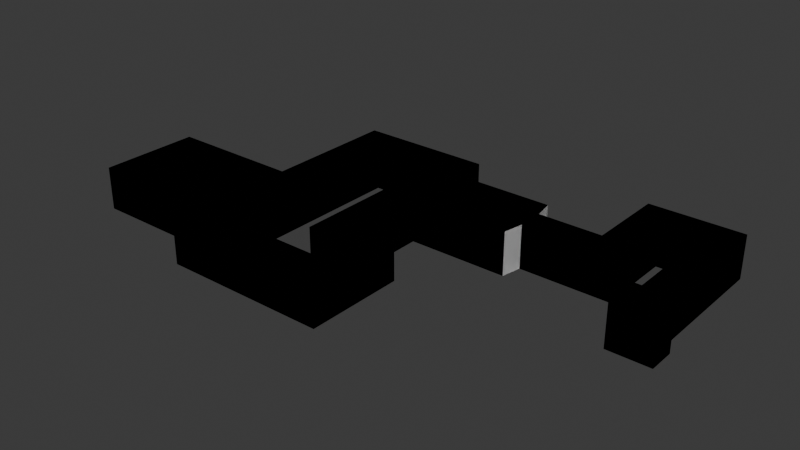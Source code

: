 # Source: c2_m3.blend  (saved by Blender 4.1.24; exported with 4.5.12 LTS)
import bpy
from mathutils import Matrix  # noqa: F401  (used for matrix-valued properties, if any)

bpy.ops.wm.read_factory_settings(use_empty=True)
scene = bpy.context.scene
scene.name = 'Scene'

# ---- collections
col_collection = bpy.data.collections.new('Collection'); scene.collection.children.link(col_collection)
col_rigidbodies = bpy.data.collections.new('RigidBodies'); col_collection.children.link(col_rigidbodies)
col_pile = bpy.data.collections.new('Pile'); col_rigidbodies.children.link(col_pile)

# ---- node groups
ng_flipfaces = bpy.data.node_groups.new('FlipFaces', 'GeometryNodeTree')
_s = ng_flipfaces.interface.new_socket(name='Geometry', in_out='OUTPUT', socket_type='NodeSocketGeometry')
_s = ng_flipfaces.interface.new_socket(name='Geometry', in_out='INPUT', socket_type='NodeSocketGeometry')
ng_flipfaces.is_modifier = True
_N = ng_flipfaces.nodes; _L = ng_flipfaces.links
n0 = _N.new('NodeGroupInput'); n0.name = 'Group Input'; n0.location = (-340, 0)
n1 = _N.new('NodeGroupOutput'); n1.name = 'Group Output'; n1.location = (200, 0)
n2 = _N.new('GeometryNodeFlipFaces'); n2.name = 'Flip Faces'; n2.location = (-40, -20)
_L.new(n0.outputs[0], n2.inputs[0])
_L.new(n2.outputs[0], n1.inputs[0])
n1.is_active_output = True
ng_flipfaces_001 = bpy.data.node_groups.new('FlipFaces.001', 'GeometryNodeTree')
_s = ng_flipfaces_001.interface.new_socket(name='Geometry', in_out='OUTPUT', socket_type='NodeSocketGeometry')
_s = ng_flipfaces_001.interface.new_socket(name='Geometry', in_out='INPUT', socket_type='NodeSocketGeometry')
ng_flipfaces_001.is_modifier = True
_N = ng_flipfaces_001.nodes; _L = ng_flipfaces_001.links
n0 = _N.new('NodeGroupInput'); n0.name = 'Group Input'; n0.location = (-340, 0)
n1 = _N.new('NodeGroupOutput'); n1.name = 'Group Output'; n1.location = (200, 0)
n2 = _N.new('GeometryNodeFlipFaces'); n2.name = 'Flip Faces'; n2.location = (-40, -20)
_L.new(n0.outputs[0], n2.inputs[0])
_L.new(n2.outputs[0], n1.inputs[0])
n1.is_active_output = True

# ---- world
world_world = bpy.data.worlds.new('World'); scene.world = world_world
world_world.use_nodes = True; world_world.node_tree.nodes.clear()
_N = world_world.node_tree.nodes; _L = world_world.node_tree.links
n0 = _N.new('ShaderNodeOutputWorld'); n0.name = 'World Output'; n0.location = (300, 300)
n1 = _N.new('ShaderNodeBackground'); n1.name = 'Background'; n1.location = (10, 300)
n1.inputs[0].default_value = (0.05088, 0.05088, 0.05088, 1.0)
_L.new(n1.outputs[0], n0.inputs[0])
n0.is_active_output = True
world_world.color = (0.05088, 0.05088, 0.05088)
world_world.use_sun_shadow = False
world_world.sun_shadow_jitter_overblur = 0.0

# ---- meshes
me_cube_001 = bpy.data.meshes.new('Cube.001')
me_cube_001.from_pydata([(-10.0, -10.0, -1.0), (-10.0, -10.0, 12.0), (-10.0, 10.0, -1.0), (-10.0, 10.0, 12.0), (10.0, -10.0, -1.0), (10.0, -10.0, 12.0), (10.0, 10.0, -1.0), (10.0, 10.0, 12.0), (-20.0, 10.0, -1.0), (-20.0, -10.0, -1.0), (-20.0, -10.0, 12.0), (-20.0, 10.0, 12.0), (11.13, 4.0, 12.0), (11.13, 4.0, -1.0), (11.13, -4.0, -1.0), (11.13, -4.0, 12.0), (30.13, 4.0, 12.0), (30.13, 4.0, -1.0), (30.13, -4.0, -1.0), (30.13, -4.0, 12.0), (38.13, 4.0, 12.0), (38.13, 4.0, -1.0), (38.13, -4.0, -1.0), (38.13, -4.0, 12.0), (30.13, 20.0, 12.0), (30.13, 20.0, -1.0), (38.13, 20.0, 12.0), (38.13, 20.0, -1.0), (30.13, 28.0, 12.0), (30.13, 28.0, -1.0), (38.13, 28.0, 12.0), (38.13, 28.0, -1.0), (50.13, 20.0, 12.0), (50.13, 20.0, -1.0), (50.13, 28.0, 12.0), (50.13, 28.0, -1.0), (58.13, 20.0, 12.0), (58.13, 20.0, -1.0), (58.13, 28.0, 12.0), (58.13, 28.0, -1.0), (50.13, -15.0, 12.0), (50.13, -15.0, -1.0), (58.13, -15.0, 12.0), (58.13, -15.0, -1.0), (47.73, -15.0, 14.0), (47.73, -15.0, -1.0), (60.53, -15.0, 14.0), (60.53, -15.0, -1.0), (47.73, -23.0, 14.0), (47.73, -23.0, -1.0), (60.53, -23.0, 14.0), (60.53, -23.0, -1.0), (-30.0, 10.0, -1.0), (-30.0, -10.0, -1.0), (-30.0, -10.0, 12.0), (-30.0, 10.0, 12.0), (-20.0, 20.0, 12.0), (-20.0, 20.0, -1.0), (-30.0, 20.0, 12.0), (-30.0, 20.0, -1.0), (-50.0, 10.0, 12.0), (-50.0, 10.0, -1.0), (-50.0, 20.0, 12.0), (-50.0, 20.0, -1.0), (-20.0, -30.0, -1.0), (-20.0, -30.0, 12.0), (-30.0, -30.0, -1.0), (-30.0, -30.0, 12.0), (-20.0, -40.0, -1.0), (-20.0, -40.0, 12.0), (-30.0, -40.0, -1.0), (-30.0, -40.0, 12.0), (-10.0, -30.0, -1.0), (-10.0, -30.0, 12.0), (-10.0, -40.0, -1.0), (-10.0, -40.0, 12.0), (-20.0, -50.0, -1.0), (-20.0, -50.0, 12.0), (-10.0, -50.0, -1.0), (-10.0, -50.0, 12.0), (-20.0, -60.0, -1.0), (-20.0, -60.0, 12.0), (-10.0, -60.0, -1.0), (-10.0, -60.0, 12.0), (-50.0, -50.0, -1.0), (-50.0, -50.0, 12.0), (-50.0, -60.0, -1.0), (-50.0, -60.0, 12.0), (-60.0, 10.0, 12.0), (-60.0, 10.0, -1.0), (-60.0, 20.0, 12.0), (-60.0, 20.0, -1.0), (-50.0, -20.0, 12.0), (-50.0, -20.0, -1.0), (-60.0, -20.0, 12.0), (-60.0, -20.0, -1.0), (-60.0, -50.0, -1.0), (-60.0, -50.0, 12.0), (-60.0, -60.0, -1.0), (-60.0, -60.0, 12.0), (-100.0, -20.0, 12.0), (-100.0, -20.0, -1.0), (-100.0, -50.0, -1.0), (-100.0, -50.0, 12.0), (-10.0, -10.0, 0.9814), (-10.0, 10.0, 0.9814), (10.0, 10.0, 0.9814), (10.0, -10.0, 0.9814), (-20.0, -10.0, 0.9814), (-20.0, 10.0, 0.9814), (11.13, 4.0, 0.9814), (11.13, -4.0, 0.9814), (30.13, 4.0, 0.9814), (30.13, -4.0, 0.9814), (38.13, 4.0, 0.9814), (38.13, -4.0, 0.9814), (30.13, 20.0, 0.9814), (38.13, 20.0, 0.9814), (30.13, 28.0, 0.9814), (38.13, 28.0, 0.9814), (50.13, 20.0, 0.9814), (50.13, 28.0, 0.9814), (58.13, 20.0, 0.9814), (58.13, 28.0, 0.9814), (50.13, -15.0, 0.9814), (58.13, -15.0, 1.0), (47.73, -15.0, 1.181), (60.53, -15.0, 1.0), (47.73, -23.0, 1.181), (60.53, -23.0, 1.181), (-20.0, 20.0, 0.9814), (-30.0, 20.0, 0.9814), (-50.0, 20.0, 0.9814), (-20.0, -30.0, 0.9814), (-10.0, -30.0, 0.9814), (-10.0, -40.0, 0.9814), (-10.0, -50.0, 0.9814), (-20.0, -60.0, 0.9814), (-10.0, -60.0, 0.9814), (-50.0, -60.0, 0.9814), (-60.0, 10.0, 0.9814), (-60.0, 20.0, 0.9814), (-60.0, -20.0, 0.9814), (-60.0, -50.0, 0.9814), (-60.0, -60.0, 0.9814), (-100.0, -20.0, 0.9814), (-100.0, -50.0, 0.9814), (-30.0, -5.0, -1.0), (-30.0, -10.0, 5.5), (-30.0, -5.0, 12.0), (-30.0, 10.0, 2.25), (-30.0, -5.0, 8.4), (-50.0, 10.0, 1.0), (-30.0, -30.0, 1.0), (-20.0, -40.0, 1.0), (-30.0, -40.0, 1.0), (-20.0, -50.0, 1.0), (-50.0, -50.0, 1.0), (-50.0, -20.0, 1.0), (-40.24, -50.0, 12.0), (-40.24, -60.0, 12.0), (-40.24, -60.0, -1.0), (-40.24, -50.0, -1.0), (-40.24, -60.0, 0.9814), (-40.24, -50.0, 1.0), (50.13, -6.611, -1.0), (50.13, -6.611, 12.0), (58.13, -6.611, -1.0), (58.13, -6.611, 12.0), (58.13, -6.611, 0.9955), (50.13, -6.611, 0.9814), (-10.0, -47.12, -1.0), (-20.0, -47.12, -1.0), (-20.0, -47.12, 12.0), (-10.0, -47.12, 12.0), (-10.0, -47.12, 0.9814), (-20.0, -47.12, 1.0)], [], [(105, 2, 8, 109), (105, 3, 7, 106), (7, 5, 15, 12), (107, 5, 1, 104), (2, 6, 4, 0), (7, 3, 1, 5), (8, 9, 53, 147, 52), (104, 1, 10, 108), (1, 3, 11, 10), (2, 0, 9, 8), (111, 14, 18, 113), (106, 7, 12, 110), (107, 4, 14, 111), (4, 6, 13, 14), (16, 19, 23, 20), (14, 13, 17, 18), (12, 15, 19, 16), (110, 12, 16, 112), (114, 20, 23, 115), (114, 21, 27, 117), (113, 18, 22, 115), (18, 17, 21, 22), (27, 25, 29, 31), (16, 20, 26, 24), (112, 16, 24, 116), (21, 17, 25, 27), (118, 28, 30, 119), (30, 26, 32, 34), (24, 26, 30, 28), (116, 24, 28, 118), (170, 165, 41, 124), (117, 27, 33, 120), (27, 31, 35, 33), (119, 30, 34, 121), (122, 37, 39, 123), (34, 32, 36, 38), (121, 34, 38, 123), (33, 35, 39, 37), (41, 43, 47, 45), (165, 167, 43, 41), (169, 168, 42, 125), (168, 166, 40, 42), (45, 47, 51, 49), (124, 41, 45, 126), (42, 46, 44, 40), (125, 127, 46, 42), (128, 49, 51, 129), (126, 45, 49, 128), (46, 44, 48, 50), (127, 46, 50, 129), (151, 150, 55, 149), (55, 11, 56, 58), (53, 9, 64, 66), (10, 11, 55, 149, 54), (130, 57, 59, 131), (8, 52, 59, 57), (109, 8, 57, 130), (55, 58, 62, 60), (60, 62, 90, 88), (131, 59, 63, 132), (52, 150, 55, 60, 152, 61), (59, 52, 61, 63), (66, 64, 68, 70), (10, 54, 67, 65), (108, 10, 65, 133), (54, 148, 53, 66, 153, 67), (154, 69, 71, 155), (68, 64, 72, 74), (65, 67, 71, 69), (153, 66, 70, 155), (134, 73, 75, 135), (172, 171, 78, 76), (133, 134, 73, 65), (65, 69, 75, 73), (79, 77, 81, 83), (176, 172, 76, 156), (175, 174, 79, 136), (174, 173, 77, 79), (137, 80, 82, 138), (136, 79, 83, 138), (76, 78, 82, 80), (160, 159, 85, 87), (84, 86, 98, 96), (163, 160, 87, 139), (162, 161, 86, 84), (164, 162, 84, 157), (140, 88, 90, 141), (152, 60, 92, 158), (63, 61, 89, 91), (132, 63, 91, 141), (89, 61, 93, 95), (140, 89, 95, 142), (60, 88, 94, 92), (143, 96, 98, 144), (139, 87, 99, 144), (87, 85, 97, 99), (145, 101, 102, 146), (97, 94, 100, 103), (92, 94, 97, 85), (142, 95, 101, 145), (95, 93, 84, 96), (96, 102, 101, 95), (143, 97, 103, 146), (158, 92, 85, 157), (96, 143, 146, 102), (94, 142, 145, 100), (100, 145, 146, 103), (86, 139, 144, 98), (97, 99, 144, 143), (88, 140, 142, 94), (62, 132, 141, 90), (89, 140, 141, 91), (161, 163, 139, 86), (78, 136, 138, 82), (81, 137, 138, 83), (171, 175, 136, 78), (64, 133, 134, 72), (72, 134, 135, 74), (9, 108, 133, 64), (58, 131, 132, 62), (11, 109, 130, 56), (56, 130, 131, 58), (47, 127, 129, 51), (44, 126, 128, 48), (48, 128, 129, 50), (43, 125, 127, 47), (40, 124, 126, 44), (167, 169, 125, 43), (35, 121, 123, 39), (36, 122, 123, 38), (31, 119, 121, 35), (26, 117, 120, 32), (170, 166, 40), (25, 116, 118, 29), (29, 118, 119, 31), (17, 112, 116, 25), (19, 113, 115, 23), (20, 114, 117, 26), (21, 114, 115, 22), (13, 110, 112, 17), (5, 107, 111, 15), (6, 106, 110, 13), (15, 111, 113, 19), (0, 104, 108, 9), (4, 107, 104, 0), (2, 105, 106, 6), (3, 105, 109, 11), (147, 151, 150, 52), (53, 148, 151, 147), (148, 54, 149, 151), (93, 158, 157, 84), (61, 152, 158, 93), (159, 85, 157, 164), (173, 176, 156, 77), (67, 153, 155, 71), (68, 154, 155, 70), (77, 156, 164, 159), (80, 137, 163, 161), (156, 76, 162, 164), (76, 80, 161, 162), (137, 81, 160, 163), (81, 77, 159, 160), (32, 166, 170, 120), (37, 122, 169, 167), (36, 32, 166, 168), (122, 36, 168, 169), (33, 37, 167, 165), (120, 33, 165, 170), (170, 124, 40), (69, 173, 176, 154), (74, 135, 175, 171), (75, 69, 173, 174), (135, 75, 174, 175), (154, 68, 172, 176), (68, 74, 171, 172)])
_uv = me_cube_001.uv_layers.new(name='UVMap')
_uv.uv.foreach_set('vector', [0.4, 0.25, 0.375, 0.25, 0.375, 0.25, 0.4, 0.25, 0.4, 0.25, 0.625, 0.25, 0.625, 0.5, 0.4, 0.5, 0.625, 0.5, 0.625, 0.75, 0.625, 0.75, 0.625, 0.5, 0.4, 0.75, 0.625, 0.75, 0.625, 1.0, 0.4, 1.0, 0.125, 0.5, 0.375, 0.5, 0.375, 0.75, 0.125, 0.75, 0.625, 0.5, 0.875, 0.5, 0.875, 0.75, 0.625, 0.75, 0.125, 0.5, 0.125, 0.75, 0.125, 0.75, 0.125, 0.6875, 0.125, 0.5, 0.4, 1.0, 0.625, 1.0, 0.625, 1.0, 0.4, 1.0, 0.875, 0.75, 0.875, 0.5, 0.875, 0.5, 0.875, 0.75, 0.125, 0.5, 0.125, 0.75, 0.125, 0.75, 0.125, 0.5, 0.4, 0.75, 0.375, 0.75, 0.375, 0.75, 0.4, 0.75, 0.4, 0.5, 0.625, 0.5, 0.625, 0.5, 0.4, 0.5, 0.4, 0.75, 0.375, 0.75, 0.375, 0.75, 0.4, 0.75, 0.375, 0.75, 0.375, 0.5, 0.375, 0.5, 0.375, 0.75, 0.625, 0.5, 0.625, 0.75, 0.625, 0.75, 0.625, 0.5, 0.375, 0.75, 0.375, 0.5, 0.375, 0.5, 0.375, 0.75, 0.625, 0.5, 0.625, 0.75, 0.625, 0.75, 0.625, 0.5, 0.4, 0.5, 0.625, 0.5, 0.625, 0.5, 0.4, 0.5, 0.4, 0.5, 0.625, 0.5, 0.625, 0.75, 0.4, 0.75, 0.4, 0.5, 0.375, 0.5, 0.375, 0.5, 0.4, 0.5, 0.4, 0.75, 0.375, 0.75, 0.375, 0.75, 0.4, 0.75, 0.375, 0.75, 0.375, 0.5, 0.375, 0.5, 0.375, 0.75, 0.375, 0.5, 0.375, 0.5, 0.375, 0.5, 0.375, 0.5, 0.625, 0.5, 0.625, 0.5, 0.625, 0.5, 0.625, 0.5, 0.4, 0.5, 0.625, 0.5, 0.625, 0.5, 0.4, 0.5, 0.375, 0.5, 0.375, 0.5, 0.375, 0.5, 0.375, 0.5, 0.4, 0.5, 0.625, 0.5, 0.625, 0.5, 0.4, 0.5, 0.625, 0.5, 0.625, 0.5, 0.625, 0.5, 0.625, 0.5, 0.625, 0.5, 0.625, 0.5, 0.625, 0.5, 0.625, 0.5, 0.4, 0.5, 0.625, 0.5, 0.625, 0.5, 0.4, 0.5, 0.4, 0.5, 0.375, 0.5, 0.375, 0.5, 0.4, 0.5, 0.4, 0.5, 0.375, 0.5, 0.375, 0.5, 0.4, 0.5, 0.375, 0.5, 0.375, 0.5, 0.375, 0.5, 0.375, 0.5, 0.4, 0.5, 0.625, 0.5, 0.625, 0.5, 0.4, 0.5, 0.4, 0.5, 0.375, 0.5, 0.375, 0.5, 0.4, 0.5, 0.625, 0.5, 0.625, 0.5, 0.625, 0.5, 0.625, 0.5, 0.4, 0.5, 0.625, 0.5, 0.625, 0.5, 0.4, 0.5, 0.375, 0.5, 0.375, 0.5, 0.375, 0.5, 0.375, 0.5, 0.375, 0.5, 0.375, 0.5, 0.375, 0.5, 0.375, 0.5, 0.375, 0.5, 0.375, 0.5, 0.375, 0.5, 0.375, 0.5, 0.4, 0.5, 0.625, 0.5, 0.625, 0.5, 0.4, 0.5, 0.625, 0.5, 0.625, 0.5, 0.625, 0.5, 0.625, 0.5, 0.375, 0.5, 0.375, 0.5, 0.375, 0.5, 0.375, 0.5, 0.4, 0.5, 0.375, 0.5, 0.375, 0.5, 0.4, 0.5, 0.625, 0.5, 0.625, 0.5, 0.625, 0.5, 0.625, 0.5, 0.4, 0.5, 0.4, 0.5, 0.625, 0.5, 0.625, 0.5, 0.4, 0.5, 0.375, 0.5, 0.375, 0.5, 0.4, 0.5, 0.4, 0.5, 0.375, 0.5, 0.375, 0.5, 0.4, 0.5, 0.625, 0.5, 0.625, 0.5, 0.625, 0.5, 0.625, 0.5, 0.4, 0.5, 0.625, 0.5, 0.625, 0.5, 0.4, 0.5, 0.575, 0.0625, 0.4375, 0.25, 0.625, 0.25, 0.625, 0.0625, 0.875, 0.5, 0.875, 0.5, 0.875, 0.5, 0.875, 0.5, 0.125, 0.75, 0.125, 0.75, 0.125, 0.75, 0.125, 0.75, 0.875, 0.75, 0.875, 0.5, 0.875, 0.5, 0.875, 0.6875, 0.875, 0.75, 0.4, 0.25, 0.375, 0.25, 0.375, 0.25, 0.4, 0.25, 0.125, 0.5, 0.125, 0.5, 0.125, 0.5, 0.125, 0.5, 0.4, 0.25, 0.375, 0.25, 0.375, 0.25, 0.4, 0.25, 0.875, 0.5, 0.875, 0.5, 0.875, 0.5, 0.875, 0.5, 0.875, 0.5, 0.875, 0.5, 0.875, 0.5, 0.875, 0.5, 0.4, 0.25, 0.375, 0.25, 0.375, 0.25, 0.4, 0.25, 0.375, 0.25, 0.4375, 0.25, 0.625, 0.25, 0.625, 0.25, 0.4125, 0.25, 0.375, 0.25, 0.125, 0.5, 0.125, 0.5, 0.125, 0.5, 0.125, 0.5, 0.125, 0.75, 0.125, 0.75, 0.125, 0.75, 0.125, 0.75, 0.875, 0.75, 0.875, 0.75, 0.875, 0.75, 0.875, 0.75, 0.4, 1.0, 0.625, 1.0, 0.625, 1.0, 0.4, 1.0, 0.625, 0.0, 0.5, 0.0, 0.375, 0.0, 0.375, 0.0, 0.4125, 0.0, 0.625, 0.0, 0.4125, 1.0, 0.625, 1.0, 0.625, 1.0, 0.4125, 1.0, 0.125, 0.75, 0.125, 0.75, 0.125, 0.75, 0.125, 0.75, 0.875, 0.75, 0.875, 0.75, 0.875, 0.75, 0.875, 0.75, 0.4125, 0.0, 0.375, 0.0, 0.375, 0.0, 0.4125, 0.0, 0.4, 1.0, 0.625, 1.0, 0.625, 1.0, 0.4, 1.0, 0.125, 0.75, 0.125, 0.75, 0.125, 0.75, 0.125, 0.75, 0.4, 1.0, 0.4, 1.0, 0.625, 1.0, 0.625, 1.0, 0.875, 0.75, 0.875, 0.75, 0.875, 0.75, 0.875, 0.75, 0.875, 0.75, 0.875, 0.75, 0.875, 0.75, 0.875, 0.75, 0.4125, 1.0, 0.375, 1.0, 0.375, 1.0, 0.4125, 1.0, 0.4, 1.0, 0.625, 1.0, 0.625, 1.0, 0.4, 1.0, 0.875, 0.75, 0.875, 0.75, 0.875, 0.75, 0.875, 0.75, 0.4, 1.0, 0.375, 1.0, 0.375, 1.0, 0.4, 1.0, 0.4, 1.0, 0.625, 1.0, 0.625, 1.0, 0.4, 1.0, 0.125, 0.75, 0.125, 0.75, 0.125, 0.75, 0.125, 0.75, 0.875, 0.75, 0.875, 0.75, 0.875, 0.75, 0.875, 0.75, 0.125, 0.75, 0.125, 0.75, 0.125, 0.75, 0.125, 0.75, 0.4, 1.0, 0.625, 1.0, 0.625, 1.0, 0.4, 1.0, 0.125, 0.75, 0.125, 0.75, 0.125, 0.75, 0.125, 0.75, 0.4125, 1.0, 0.375, 1.0, 0.375, 1.0, 0.4125, 1.0, 0.4, 0.25, 0.625, 0.25, 0.625, 0.25, 0.4, 0.25, 0.4125, 0.25, 0.625, 0.25, 0.625, 0.25, 0.4125, 0.25, 0.125, 0.5, 0.125, 0.5, 0.125, 0.5, 0.125, 0.5, 0.4, 0.25, 0.375, 0.25, 0.375, 0.25, 0.4, 0.25, 0.125, 0.5, 0.125, 0.5, 0.125, 0.5, 0.125, 0.5, 0.4, 0.25, 0.375, 0.25, 0.375, 0.25, 0.4, 0.25, 0.875, 0.5, 0.875, 0.5, 0.875, 0.5, 0.875, 0.5, 0.4, 1.0, 0.375, 1.0, 0.375, 1.0, 0.4, 1.0, 0.4, 1.0, 0.625, 1.0, 0.625, 1.0, 0.4, 1.0, 0.875, 0.75, 0.875, 0.75, 0.875, 0.75, 0.875, 0.75, 0.4, 0.25, 0.375, 0.25, 0.375, 1.0, 0.4, 1.0, 0.875, 0.75, 0.875, 0.5, 0.875, 0.5, 0.875, 0.75, 0.875, 0.5, 0.875, 0.5, 0.875, 0.75, 0.875, 0.75, 0.4, 0.25, 0.375, 0.25, 0.375, 0.25, 0.4, 0.25, 0.125, 0.5, 0.125, 0.5, 0.125, 0.75, 0.125, 0.75, 0.125, 0.75, 0.125, 0.75, 0.125, 0.5, 0.125, 0.5, 0.4, 1.0, 0.625, 1.0, 0.625, 1.0, 0.4, 1.0, 0.4125, 0.25, 0.625, 0.25, 0.625, 1.0, 0.4125, 1.0, 0.375, 1.0, 0.4, 1.0, 0.4, 1.0, 0.375, 1.0, 0.625, 0.25, 0.4, 0.25, 0.4, 0.25, 0.625, 0.25, 0.625, 0.25, 0.4, 0.25, 0.4, 1.0, 0.625, 1.0, 0.375, 1.0, 0.4, 1.0, 0.4, 1.0, 0.375, 1.0, 0.625, 1.0, 0.625, 1.0, 0.4, 1.0, 0.4, 1.0, 0.625, 0.25, 0.4, 0.25, 0.4, 0.25, 0.625, 0.25, 0.625, 0.25, 0.4, 0.25, 0.4, 0.25, 0.625, 0.25, 0.375, 0.25, 0.4, 0.25, 0.4, 0.25, 0.375, 0.25, 0.375, 1.0, 0.4, 1.0, 0.4, 1.0, 0.375, 1.0, 0.375, 1.0, 0.4, 1.0, 0.4, 1.0, 0.375, 1.0, 0.625, 1.0, 0.4, 1.0, 0.4, 1.0, 0.625, 1.0, 0.375, 1.0, 0.4, 1.0, 0.4, 1.0, 0.375, 1.0, 0.375, 1.0, 0.4, 1.0, 0.4, 1.0, 0.375, 1.0, 0.375, 1.0, 0.4, 1.0, 0.4, 1.0, 0.375, 1.0, 0.375, 1.0, 0.4, 1.0, 0.4, 1.0, 0.375, 1.0, 0.625, 0.25, 0.4, 0.25, 0.4, 0.25, 0.625, 0.25, 0.625, 0.25, 0.4, 0.25, 0.4, 0.25, 0.625, 0.25, 0.625, 0.25, 0.4, 0.25, 0.4, 0.25, 0.625, 0.25, 0.375, 0.5, 0.4, 0.5, 0.4, 0.5, 0.375, 0.5, 0.625, 0.5, 0.4, 0.5, 0.4, 0.5, 0.625, 0.5, 0.625, 0.5, 0.4, 0.5, 0.4, 0.5, 0.625, 0.5, 0.375, 0.5, 0.4, 0.5, 0.4, 0.5, 0.375, 0.5, 0.625, 0.5, 0.4, 0.5, 0.4, 0.5, 0.625, 0.5, 0.375, 0.5, 0.4, 0.5, 0.4, 0.5, 0.375, 0.5, 0.375, 0.5, 0.4, 0.5, 0.4, 0.5, 0.375, 0.5, 0.625, 0.5, 0.4, 0.5, 0.4, 0.5, 0.625, 0.5, 0.375, 0.5, 0.4, 0.5, 0.4, 0.5, 0.375, 0.5, 0.625, 0.5, 0.4, 0.5, 0.4, 0.5, 0.625, 0.5, 0.4, 0.5, 0.625, 0.5, 0.625, 0.5, 0.375, 0.5, 0.4, 0.5, 0.4, 0.5, 0.375, 0.5, 0.375, 0.5, 0.4, 0.5, 0.4, 0.5, 0.375, 0.5, 0.375, 0.5, 0.4, 0.5, 0.4, 0.5, 0.375, 0.5, 0.625, 0.75, 0.4, 0.75, 0.4, 0.75, 0.625, 0.75, 0.625, 0.5, 0.4, 0.5, 0.4, 0.5, 0.625, 0.5, 0.375, 0.5, 0.4, 0.5, 0.4, 0.75, 0.375, 0.75, 0.375, 0.5, 0.4, 0.5, 0.4, 0.5, 0.375, 0.5, 0.625, 0.75, 0.4, 0.75, 0.4, 0.75, 0.625, 0.75, 0.375, 0.5, 0.4, 0.5, 0.4, 0.5, 0.375, 0.5, 0.625, 0.75, 0.4, 0.75, 0.4, 0.75, 0.625, 0.75, 0.375, 1.0, 0.4, 1.0, 0.4, 1.0, 0.375, 1.0, 0.375, 0.75, 0.4, 0.75, 0.4, 1.0, 0.375, 1.0, 0.375, 0.25, 0.4, 0.25, 0.4, 0.5, 0.375, 0.5, 0.625, 0.25, 0.4, 0.25, 0.4, 0.25, 0.625, 0.25, 0.375, 0.0625, 0.575, 0.0625, 0.4375, 0.25, 0.375, 0.25, 0.375, 0.0, 0.5, 0.0, 0.575, 0.0625, 0.375, 0.0625, 0.5, 0.0, 0.625, 0.0, 0.625, 0.0625, 0.575, 0.0625, 0.375, 0.25, 0.4125, 0.25, 0.4125, 1.0, 0.375, 1.0, 0.375, 0.25, 0.4125, 0.25, 0.4125, 0.25, 0.375, 0.25, 0.625, 1.0, 0.625, 1.0, 0.4125, 1.0, 0.4125, 1.0, 0.625, 1.0, 0.4125, 1.0, 0.4125, 1.0, 0.625, 1.0, 0.625, 0.0, 0.4125, 0.0, 0.4125, 0.0, 0.625, 0.0, 0.375, 1.0, 0.4125, 1.0, 0.4125, 1.0, 0.375, 1.0, 0.625, 1.0, 0.4125, 1.0, 0.4125, 1.0, 0.625, 1.0, 0.375, 1.0, 0.4, 1.0, 0.4, 1.0, 0.375, 1.0, 0.4125, 1.0, 0.375, 1.0, 0.375, 1.0, 0.4125, 1.0, 0.125, 0.75, 0.125, 0.75, 0.125, 0.75, 0.125, 0.75, 0.4, 1.0, 0.625, 1.0, 0.625, 1.0, 0.4, 1.0, 0.875, 0.75, 0.875, 0.75, 0.875, 0.75, 0.875, 0.75, 0.625, 0.5, 0.625, 0.5, 0.4, 0.5, 0.4, 0.5, 0.375, 0.5, 0.4, 0.5, 0.4, 0.5, 0.375, 0.5, 0.625, 0.5, 0.625, 0.5, 0.625, 0.5, 0.625, 0.5, 0.4, 0.5, 0.625, 0.5, 0.625, 0.5, 0.4, 0.5, 0.375, 0.5, 0.375, 0.5, 0.375, 0.5, 0.375, 0.5, 0.4, 0.5, 0.375, 0.5, 0.375, 0.5, 0.4, 0.5, 0.4, 0.5, 0.4, 0.5, 0.625, 0.5, 0.625, 1.0, 0.625, 1.0, 0.4125, 1.0, 0.4125, 1.0, 0.375, 1.0, 0.4, 1.0, 0.4, 1.0, 0.375, 1.0, 0.875, 0.75, 0.875, 0.75, 0.875, 0.75, 0.875, 0.75, 0.4, 1.0, 0.625, 1.0, 0.625, 1.0, 0.4, 1.0, 0.4125, 1.0, 0.375, 1.0, 0.375, 1.0, 0.4125, 1.0, 0.125, 0.75, 0.125, 0.75, 0.125, 0.75, 0.125, 0.75])
me_cube_001.update()
me_cube_002 = bpy.data.meshes.new('Cube.002')
me_cube_002.from_pydata([(-10.0, -10.0, -1.0), (-10.0, -10.0, 12.0), (-10.0, 10.0, -1.0), (-10.0, 10.0, 12.0), (10.0, -10.0, -1.0), (10.0, -10.0, 12.0), (10.0, 10.0, -1.0), (10.0, 10.0, 12.0), (-20.0, 10.0, -1.0), (-20.0, -10.0, -1.0), (-20.0, -10.0, 12.0), (-20.0, 10.0, 12.0), (11.13, 4.0, 12.0), (11.13, 4.0, -1.0), (11.13, -4.0, -1.0), (11.13, -4.0, 12.0), (30.13, 4.0, 12.0), (30.13, 4.0, -1.0), (30.13, -4.0, -1.0), (30.13, -4.0, 12.0), (38.13, 4.0, 12.0), (38.13, 4.0, -1.0), (38.13, -4.0, -1.0), (38.13, -4.0, 12.0), (30.13, 20.0, 12.0), (30.13, 20.0, -1.0), (38.13, 20.0, 12.0), (38.13, 20.0, -1.0), (30.13, 28.0, 12.0), (30.13, 28.0, -1.0), (38.13, 28.0, 12.0), (38.13, 28.0, -1.0), (50.13, 20.0, 12.0), (50.13, 20.0, -1.0), (50.13, 28.0, 12.0), (50.13, 28.0, -1.0), (58.13, 20.0, 12.0), (58.13, 20.0, -1.0), (58.13, 28.0, 12.0), (58.13, 28.0, -1.0), (50.13, -15.0, 12.0), (50.13, -15.0, -1.0), (58.13, -15.0, 12.0), (58.13, -15.0, -1.0), (47.73, -15.0, 14.0), (47.73, -15.0, -1.0), (60.53, -15.0, 14.0), (60.53, -15.0, -1.0), (47.73, -23.0, 14.0), (47.73, -23.0, -1.0), (60.53, -23.0, 14.0), (60.53, -23.0, -1.0), (-30.0, 10.0, -1.0), (-30.0, -10.0, -1.0), (-30.0, -10.0, 12.0), (-30.0, 10.0, 12.0), (-20.0, 20.0, 12.0), (-20.0, 20.0, -1.0), (-30.0, 20.0, 12.0), (-30.0, 20.0, -1.0), (-50.0, 10.0, 12.0), (-50.0, 10.0, -1.0), (-50.0, 20.0, 12.0), (-50.0, 20.0, -1.0), (-20.0, -30.0, -1.0), (-20.0, -30.0, 12.0), (-30.0, -30.0, -1.0), (-30.0, -30.0, 12.0), (-20.0, -40.0, -1.0), (-20.0, -40.0, 12.0), (-30.0, -40.0, -1.0), (-30.0, -40.0, 12.0), (-10.0, -30.0, -1.0), (-10.0, -30.0, 12.0), (-10.0, -40.0, -1.0), (-10.0, -40.0, 12.0), (-20.0, -50.0, -1.0), (-20.0, -50.0, 12.0), (-10.0, -50.0, -1.0), (-10.0, -50.0, 12.0), (-20.0, -60.0, -1.0), (-20.0, -60.0, 12.0), (-10.0, -60.0, -1.0), (-10.0, -60.0, 12.0), (-50.0, -50.0, -1.0), (-50.0, -50.0, 12.0), (-50.0, -60.0, -1.0), (-50.0, -60.0, 12.0), (-60.0, 10.0, 12.0), (-60.0, 10.0, -1.0), (-60.0, 20.0, 12.0), (-60.0, 20.0, -1.0), (-50.0, -20.0, 12.0), (-50.0, -20.0, -1.0), (-60.0, -20.0, 12.0), (-60.0, -20.0, -1.0), (-60.0, -50.0, -1.0), (-60.0, -50.0, 12.0), (-60.0, -60.0, -1.0), (-60.0, -60.0, 12.0), (-100.0, -20.0, 12.0), (-100.0, -20.0, -1.0), (-100.0, -50.0, -1.0), (-100.0, -50.0, 12.0), (-10.0, -10.0, 0.9814), (-10.0, 10.0, 0.9814), (10.0, 10.0, 0.9814), (10.0, -10.0, 0.9814), (-20.0, -10.0, 0.9814), (-20.0, 10.0, 0.9814), (11.13, 4.0, 0.9814), (11.13, -4.0, 0.9814), (30.13, 4.0, 0.9814), (30.13, -4.0, 0.9814), (38.13, 4.0, 0.9814), (38.13, -4.0, 0.9814), (30.13, 20.0, 0.9814), (38.13, 20.0, 0.9814), (30.13, 28.0, 0.9814), (38.13, 28.0, 0.9814), (50.13, 20.0, 0.9814), (50.13, 28.0, 0.9814), (58.13, 20.0, 0.9814), (58.13, 28.0, 0.9814), (50.13, -15.0, 0.9814), (58.13, -15.0, 1.0), (47.73, -15.0, 1.181), (60.53, -15.0, 1.0), (47.73, -23.0, 1.181), (60.53, -23.0, 1.181), (-20.0, 20.0, 0.9814), (-30.0, 20.0, 0.9814), (-50.0, 20.0, 0.9814), (-20.0, -30.0, 0.9814), (-10.0, -30.0, 0.9814), (-10.0, -40.0, 0.9814), (-10.0, -50.0, 0.9814), (-20.0, -60.0, 0.9814), (-10.0, -60.0, 0.9814), (-50.0, -60.0, 0.9814), (-60.0, 10.0, 0.9814), (-60.0, 20.0, 0.9814), (-60.0, -20.0, 0.9814), (-60.0, -50.0, 0.9814), (-60.0, -60.0, 0.9814), (-100.0, -20.0, 0.9814), (-100.0, -50.0, 0.9814), (-30.0, -5.0, -1.0), (-30.0, -10.0, 5.5), (-30.0, -5.0, 12.0), (-30.0, 10.0, 2.25), (-30.0, -5.0, 8.4), (-50.0, 10.0, 1.0), (-30.0, -30.0, 1.0), (-20.0, -40.0, 1.0), (-30.0, -40.0, 1.0), (-20.0, -50.0, 1.0), (-50.0, -50.0, 1.0), (-50.0, -20.0, 1.0), (-40.24, -50.0, 12.0), (-40.24, -60.0, 12.0), (-40.24, -60.0, -1.0), (-40.24, -50.0, -1.0), (-40.24, -60.0, 0.9814), (-40.24, -50.0, 1.0), (50.13, -6.611, -1.0), (50.13, -6.611, 12.0), (58.13, -6.611, -1.0), (58.13, -6.611, 12.0), (58.13, -6.611, 0.9955), (50.13, -6.611, 0.9814), (-10.0, -47.12, -1.0), (-20.0, -47.12, -1.0), (-20.0, -47.12, 12.0), (-10.0, -47.12, 12.0), (-10.0, -47.12, 0.9814), (-20.0, -47.12, 1.0)], [], [(105, 2, 8, 109), (105, 3, 7, 106), (7, 5, 15, 12), (107, 5, 1, 104), (2, 6, 4, 0), (7, 3, 1, 5), (8, 9, 53, 147, 52), (104, 1, 10, 108), (1, 3, 11, 10), (2, 0, 9, 8), (111, 14, 18, 113), (106, 7, 12, 110), (107, 4, 14, 111), (4, 6, 13, 14), (16, 19, 23, 20), (14, 13, 17, 18), (12, 15, 19, 16), (110, 12, 16, 112), (114, 20, 23, 115), (114, 21, 27, 117), (113, 18, 22, 115), (18, 17, 21, 22), (27, 25, 29, 31), (16, 20, 26, 24), (112, 16, 24, 116), (21, 17, 25, 27), (118, 28, 30, 119), (30, 26, 32, 34), (24, 26, 30, 28), (116, 24, 28, 118), (170, 165, 41, 124), (117, 27, 33, 120), (27, 31, 35, 33), (119, 30, 34, 121), (122, 37, 39, 123), (34, 32, 36, 38), (121, 34, 38, 123), (33, 35, 39, 37), (41, 43, 47, 45), (165, 167, 43, 41), (169, 168, 42, 125), (168, 166, 40, 42), (45, 47, 51, 49), (124, 41, 45, 126), (42, 40, 44, 46), (125, 42, 46, 127), (128, 49, 51, 129), (126, 45, 49, 128), (46, 44, 48, 50), (127, 46, 50, 129), (151, 149, 55, 150), (55, 11, 56, 58), (53, 9, 64, 66), (10, 11, 55, 149, 54), (130, 57, 59, 131), (8, 52, 59, 57), (109, 8, 57, 130), (55, 58, 62, 60), (60, 62, 90, 88), (131, 59, 63, 132), (52, 150, 55, 60, 152, 61), (59, 52, 61, 63), (66, 64, 68, 70), (10, 54, 67, 65), (108, 10, 65, 133), (54, 148, 53, 66, 153, 67), (154, 69, 71, 155), (68, 64, 72, 74), (65, 67, 71, 69), (153, 66, 70, 155), (134, 73, 75, 135), (172, 171, 78, 76), (133, 65, 73, 134), (65, 69, 75, 73), (79, 77, 81, 83), (176, 172, 76, 156), (175, 174, 79, 136), (174, 173, 77, 79), (137, 80, 82, 138), (136, 79, 83, 138), (76, 78, 82, 80), (160, 159, 85, 87), (84, 86, 98, 96), (163, 160, 87, 139), (162, 161, 86, 84), (164, 162, 84, 157), (140, 88, 90, 141), (152, 60, 92, 158), (63, 61, 89, 91), (132, 63, 91, 141), (89, 61, 93, 95), (140, 89, 95, 142), (60, 88, 94, 92), (143, 96, 98, 144), (139, 87, 99, 144), (87, 85, 97, 99), (145, 101, 102, 146), (97, 94, 100, 103), (92, 94, 97, 85), (142, 95, 101, 145), (95, 93, 84, 96), (96, 102, 101, 95), (143, 97, 103, 146), (158, 92, 85, 157), (96, 143, 146, 102), (94, 142, 145, 100), (100, 145, 146, 103), (86, 139, 144, 98), (97, 143, 144, 99), (88, 140, 142, 94), (62, 132, 141, 90), (89, 140, 141, 91), (161, 163, 139, 86), (78, 136, 138, 82), (81, 137, 138, 83), (171, 175, 136, 78), (64, 133, 134, 72), (72, 134, 135, 74), (9, 108, 133, 64), (58, 131, 132, 62), (11, 109, 130, 56), (56, 130, 131, 58), (47, 127, 129, 51), (44, 126, 128, 48), (48, 128, 129, 50), (43, 125, 127, 47), (40, 124, 126, 44), (167, 169, 125, 43), (35, 121, 123, 39), (36, 122, 123, 38), (31, 119, 121, 35), (26, 117, 120, 32), (170, 40, 166), (25, 116, 118, 29), (29, 118, 119, 31), (17, 112, 116, 25), (19, 113, 115, 23), (20, 114, 117, 26), (21, 114, 115, 22), (13, 110, 112, 17), (5, 107, 111, 15), (6, 106, 110, 13), (15, 111, 113, 19), (0, 104, 108, 9), (4, 107, 104, 0), (2, 105, 106, 6), (3, 105, 109, 11), (147, 151, 150, 52), (53, 148, 151, 147), (148, 54, 149, 151), (93, 158, 157, 84), (61, 152, 158, 93), (159, 164, 157, 85), (173, 176, 156, 77), (67, 153, 155, 71), (68, 154, 155, 70), (77, 156, 164, 159), (80, 137, 163, 161), (156, 76, 162, 164), (76, 80, 161, 162), (137, 81, 160, 163), (81, 77, 159, 160), (32, 120, 170, 166), (37, 122, 169, 167), (36, 32, 166, 168), (122, 36, 168, 169), (33, 37, 167, 165), (120, 33, 165, 170), (170, 124, 40), (69, 154, 176, 173), (74, 135, 175, 171), (75, 69, 173, 174), (135, 75, 174, 175), (154, 68, 172, 176), (68, 74, 171, 172)])
_uv = me_cube_002.uv_layers.new(name='UVMap')
_uv.uv.foreach_set('vector', [0.4, 0.25, 0.375, 0.25, 0.375, 0.25, 0.4, 0.25, 0.4, 0.25, 0.625, 0.25, 0.625, 0.5, 0.4, 0.5, 0.625, 0.5, 0.625, 0.75, 0.625, 0.75, 0.625, 0.5, 0.4, 0.75, 0.625, 0.75, 0.625, 1.0, 0.4, 1.0, 0.125, 0.5, 0.375, 0.5, 0.375, 0.75, 0.125, 0.75, 0.625, 0.5, 0.875, 0.5, 0.875, 0.75, 0.625, 0.75, 0.125, 0.5, 0.125, 0.75, 0.125, 0.75, 0.125, 0.6875, 0.125, 0.5, 0.4, 1.0, 0.625, 1.0, 0.625, 1.0, 0.4, 1.0, 0.875, 0.75, 0.875, 0.5, 0.875, 0.5, 0.875, 0.75, 0.125, 0.5, 0.125, 0.75, 0.125, 0.75, 0.125, 0.5, 0.4, 0.75, 0.375, 0.75, 0.375, 0.75, 0.4, 0.75, 0.4, 0.5, 0.625, 0.5, 0.625, 0.5, 0.4, 0.5, 0.4, 0.75, 0.375, 0.75, 0.375, 0.75, 0.4, 0.75, 0.375, 0.75, 0.375, 0.5, 0.375, 0.5, 0.375, 0.75, 0.625, 0.5, 0.625, 0.75, 0.625, 0.75, 0.625, 0.5, 0.375, 0.75, 0.375, 0.5, 0.375, 0.5, 0.375, 0.75, 0.625, 0.5, 0.625, 0.75, 0.625, 0.75, 0.625, 0.5, 0.4, 0.5, 0.625, 0.5, 0.625, 0.5, 0.4, 0.5, 0.4, 0.5, 0.625, 0.5, 0.625, 0.75, 0.4, 0.75, 0.4, 0.5, 0.375, 0.5, 0.375, 0.5, 0.4, 0.5, 0.4, 0.75, 0.375, 0.75, 0.375, 0.75, 0.4, 0.75, 0.375, 0.75, 0.375, 0.5, 0.375, 0.5, 0.375, 0.75, 0.375, 0.5, 0.375, 0.5, 0.375, 0.5, 0.375, 0.5, 0.625, 0.5, 0.625, 0.5, 0.625, 0.5, 0.625, 0.5, 0.4, 0.5, 0.625, 0.5, 0.625, 0.5, 0.4, 0.5, 0.375, 0.5, 0.375, 0.5, 0.375, 0.5, 0.375, 0.5, 0.4, 0.5, 0.625, 0.5, 0.625, 0.5, 0.4, 0.5, 0.625, 0.5, 0.625, 0.5, 0.625, 0.5, 0.625, 0.5, 0.625, 0.5, 0.625, 0.5, 0.625, 0.5, 0.625, 0.5, 0.4, 0.5, 0.625, 0.5, 0.625, 0.5, 0.4, 0.5, 0.4, 0.5, 0.375, 0.5, 0.375, 0.5, 0.4, 0.5, 0.4, 0.5, 0.375, 0.5, 0.375, 0.5, 0.4, 0.5, 0.375, 0.5, 0.375, 0.5, 0.375, 0.5, 0.375, 0.5, 0.4, 0.5, 0.625, 0.5, 0.625, 0.5, 0.4, 0.5, 0.4, 0.5, 0.375, 0.5, 0.375, 0.5, 0.4, 0.5, 0.625, 0.5, 0.625, 0.5, 0.625, 0.5, 0.625, 0.5, 0.4, 0.5, 0.625, 0.5, 0.625, 0.5, 0.4, 0.5, 0.375, 0.5, 0.375, 0.5, 0.375, 0.5, 0.375, 0.5, 0.375, 0.5, 0.375, 0.5, 0.375, 0.5, 0.375, 0.5, 0.375, 0.5, 0.375, 0.5, 0.375, 0.5, 0.375, 0.5, 0.4, 0.5, 0.625, 0.5, 0.625, 0.5, 0.4, 0.5, 0.625, 0.5, 0.625, 0.5, 0.625, 0.5, 0.625, 0.5, 0.375, 0.5, 0.375, 0.5, 0.375, 0.5, 0.375, 0.5, 0.4, 0.5, 0.375, 0.5, 0.375, 0.5, 0.4, 0.5, 0.625, 0.5, 0.625, 0.5, 0.625, 0.5, 0.625, 0.5, 0.4, 0.5, 0.625, 0.5, 0.625, 0.5, 0.4, 0.5, 0.4, 0.5, 0.375, 0.5, 0.375, 0.5, 0.4, 0.5, 0.4, 0.5, 0.375, 0.5, 0.375, 0.5, 0.4, 0.5, 0.625, 0.5, 0.625, 0.5, 0.625, 0.5, 0.625, 0.5, 0.4, 0.5, 0.625, 0.5, 0.625, 0.5, 0.4, 0.5, 0.575, 0.0625, 0.625, 0.0625, 0.625, 0.25, 0.4375, 0.25, 0.875, 0.5, 0.875, 0.5, 0.875, 0.5, 0.875, 0.5, 0.125, 0.75, 0.125, 0.75, 0.125, 0.75, 0.125, 0.75, 0.875, 0.75, 0.875, 0.5, 0.875, 0.5, 0.875, 0.6875, 0.875, 0.75, 0.4, 0.25, 0.375, 0.25, 0.375, 0.25, 0.4, 0.25, 0.125, 0.5, 0.125, 0.5, 0.125, 0.5, 0.125, 0.5, 0.4, 0.25, 0.375, 0.25, 0.375, 0.25, 0.4, 0.25, 0.875, 0.5, 0.875, 0.5, 0.875, 0.5, 0.875, 0.5, 0.875, 0.5, 0.875, 0.5, 0.875, 0.5, 0.875, 0.5, 0.4, 0.25, 0.375, 0.25, 0.375, 0.25, 0.4, 0.25, 0.375, 0.25, 0.4375, 0.25, 0.625, 0.25, 0.625, 0.25, 0.4125, 0.25, 0.375, 0.25, 0.125, 0.5, 0.125, 0.5, 0.125, 0.5, 0.125, 0.5, 0.125, 0.75, 0.125, 0.75, 0.125, 0.75, 0.125, 0.75, 0.875, 0.75, 0.875, 0.75, 0.875, 0.75, 0.875, 0.75, 0.4, 1.0, 0.625, 1.0, 0.625, 1.0, 0.4, 1.0, 0.625, 0.0, 0.5, 0.0, 0.375, 0.0, 0.375, 0.0, 0.4125, 0.0, 0.625, 0.0, 0.4125, 1.0, 0.625, 1.0, 0.625, 1.0, 0.4125, 1.0, 0.125, 0.75, 0.125, 0.75, 0.125, 0.75, 0.125, 0.75, 0.875, 0.75, 0.875, 0.75, 0.875, 0.75, 0.875, 0.75, 0.4125, 0.0, 0.375, 0.0, 0.375, 0.0, 0.4125, 0.0, 0.4, 1.0, 0.625, 1.0, 0.625, 1.0, 0.4, 1.0, 0.125, 0.75, 0.125, 0.75, 0.125, 0.75, 0.125, 0.75, 0.4, 1.0, 0.625, 1.0, 0.625, 1.0, 0.4, 1.0, 0.875, 0.75, 0.875, 0.75, 0.875, 0.75, 0.875, 0.75, 0.875, 0.75, 0.875, 0.75, 0.875, 0.75, 0.875, 0.75, 0.4125, 1.0, 0.375, 1.0, 0.375, 1.0, 0.4125, 1.0, 0.4, 1.0, 0.625, 1.0, 0.625, 1.0, 0.4, 1.0, 0.875, 0.75, 0.875, 0.75, 0.875, 0.75, 0.875, 0.75, 0.4, 1.0, 0.375, 1.0, 0.375, 1.0, 0.4, 1.0, 0.4, 1.0, 0.625, 1.0, 0.625, 1.0, 0.4, 1.0, 0.125, 0.75, 0.125, 0.75, 0.125, 0.75, 0.125, 0.75, 0.875, 0.75, 0.875, 0.75, 0.875, 0.75, 0.875, 0.75, 0.125, 0.75, 0.125, 0.75, 0.125, 0.75, 0.125, 0.75, 0.4, 1.0, 0.625, 1.0, 0.625, 1.0, 0.4, 1.0, 0.125, 0.75, 0.125, 0.75, 0.125, 0.75, 0.125, 0.75, 0.4125, 1.0, 0.375, 1.0, 0.375, 1.0, 0.4125, 1.0, 0.4, 0.25, 0.625, 0.25, 0.625, 0.25, 0.4, 0.25, 0.4125, 0.25, 0.625, 0.25, 0.625, 0.25, 0.4125, 0.25, 0.125, 0.5, 0.125, 0.5, 0.125, 0.5, 0.125, 0.5, 0.4, 0.25, 0.375, 0.25, 0.375, 0.25, 0.4, 0.25, 0.125, 0.5, 0.125, 0.5, 0.125, 0.5, 0.125, 0.5, 0.4, 0.25, 0.375, 0.25, 0.375, 0.25, 0.4, 0.25, 0.875, 0.5, 0.875, 0.5, 0.875, 0.5, 0.875, 0.5, 0.4, 1.0, 0.375, 1.0, 0.375, 1.0, 0.4, 1.0, 0.4, 1.0, 0.625, 1.0, 0.625, 1.0, 0.4, 1.0, 0.875, 0.75, 0.875, 0.75, 0.875, 0.75, 0.875, 0.75, 0.4, 0.25, 0.375, 0.25, 0.375, 1.0, 0.4, 1.0, 0.875, 0.75, 0.875, 0.5, 0.875, 0.5, 0.875, 0.75, 0.875, 0.5, 0.875, 0.5, 0.875, 0.75, 0.875, 0.75, 0.4, 0.25, 0.375, 0.25, 0.375, 0.25, 0.4, 0.25, 0.125, 0.5, 0.125, 0.5, 0.125, 0.75, 0.125, 0.75, 0.125, 0.75, 0.125, 0.75, 0.125, 0.5, 0.125, 0.5, 0.4, 1.0, 0.625, 1.0, 0.625, 1.0, 0.4, 1.0, 0.4125, 0.25, 0.625, 0.25, 0.625, 1.0, 0.4125, 1.0, 0.375, 1.0, 0.4, 1.0, 0.4, 1.0, 0.375, 1.0, 0.625, 0.25, 0.4, 0.25, 0.4, 0.25, 0.625, 0.25, 0.625, 0.25, 0.4, 0.25, 0.4, 1.0, 0.625, 1.0, 0.375, 1.0, 0.4, 1.0, 0.4, 1.0, 0.375, 1.0, 0.625, 1.0, 0.4, 1.0, 0.4, 1.0, 0.625, 1.0, 0.625, 0.25, 0.4, 0.25, 0.4, 0.25, 0.625, 0.25, 0.625, 0.25, 0.4, 0.25, 0.4, 0.25, 0.625, 0.25, 0.375, 0.25, 0.4, 0.25, 0.4, 0.25, 0.375, 0.25, 0.375, 1.0, 0.4, 1.0, 0.4, 1.0, 0.375, 1.0, 0.375, 1.0, 0.4, 1.0, 0.4, 1.0, 0.375, 1.0, 0.625, 1.0, 0.4, 1.0, 0.4, 1.0, 0.625, 1.0, 0.375, 1.0, 0.4, 1.0, 0.4, 1.0, 0.375, 1.0, 0.375, 1.0, 0.4, 1.0, 0.4, 1.0, 0.375, 1.0, 0.375, 1.0, 0.4, 1.0, 0.4, 1.0, 0.375, 1.0, 0.375, 1.0, 0.4, 1.0, 0.4, 1.0, 0.375, 1.0, 0.625, 0.25, 0.4, 0.25, 0.4, 0.25, 0.625, 0.25, 0.625, 0.25, 0.4, 0.25, 0.4, 0.25, 0.625, 0.25, 0.625, 0.25, 0.4, 0.25, 0.4, 0.25, 0.625, 0.25, 0.375, 0.5, 0.4, 0.5, 0.4, 0.5, 0.375, 0.5, 0.625, 0.5, 0.4, 0.5, 0.4, 0.5, 0.625, 0.5, 0.625, 0.5, 0.4, 0.5, 0.4, 0.5, 0.625, 0.5, 0.375, 0.5, 0.4, 0.5, 0.4, 0.5, 0.375, 0.5, 0.625, 0.5, 0.4, 0.5, 0.4, 0.5, 0.625, 0.5, 0.375, 0.5, 0.4, 0.5, 0.4, 0.5, 0.375, 0.5, 0.375, 0.5, 0.4, 0.5, 0.4, 0.5, 0.375, 0.5, 0.625, 0.5, 0.4, 0.5, 0.4, 0.5, 0.625, 0.5, 0.375, 0.5, 0.4, 0.5, 0.4, 0.5, 0.375, 0.5, 0.625, 0.5, 0.4, 0.5, 0.4, 0.5, 0.625, 0.5, 0.4, 0.5, 0.625, 0.5, 0.625, 0.5, 0.375, 0.5, 0.4, 0.5, 0.4, 0.5, 0.375, 0.5, 0.375, 0.5, 0.4, 0.5, 0.4, 0.5, 0.375, 0.5, 0.375, 0.5, 0.4, 0.5, 0.4, 0.5, 0.375, 0.5, 0.625, 0.75, 0.4, 0.75, 0.4, 0.75, 0.625, 0.75, 0.625, 0.5, 0.4, 0.5, 0.4, 0.5, 0.625, 0.5, 0.375, 0.5, 0.4, 0.5, 0.4, 0.75, 0.375, 0.75, 0.375, 0.5, 0.4, 0.5, 0.4, 0.5, 0.375, 0.5, 0.625, 0.75, 0.4, 0.75, 0.4, 0.75, 0.625, 0.75, 0.375, 0.5, 0.4, 0.5, 0.4, 0.5, 0.375, 0.5, 0.625, 0.75, 0.4, 0.75, 0.4, 0.75, 0.625, 0.75, 0.375, 1.0, 0.4, 1.0, 0.4, 1.0, 0.375, 1.0, 0.375, 0.75, 0.4, 0.75, 0.4, 1.0, 0.375, 1.0, 0.375, 0.25, 0.4, 0.25, 0.4, 0.5, 0.375, 0.5, 0.625, 0.25, 0.4, 0.25, 0.4, 0.25, 0.625, 0.25, 0.375, 0.0625, 0.575, 0.0625, 0.4375, 0.25, 0.375, 0.25, 0.375, 0.0, 0.5, 0.0, 0.575, 0.0625, 0.375, 0.0625, 0.5, 0.0, 0.625, 0.0, 0.625, 0.0625, 0.575, 0.0625, 0.375, 0.25, 0.4125, 0.25, 0.4125, 1.0, 0.375, 1.0, 0.375, 0.25, 0.4125, 0.25, 0.4125, 0.25, 0.375, 0.25, 0.625, 1.0, 0.4125, 1.0, 0.4125, 1.0, 0.625, 1.0, 0.625, 1.0, 0.4125, 1.0, 0.4125, 1.0, 0.625, 1.0, 0.625, 0.0, 0.4125, 0.0, 0.4125, 0.0, 0.625, 0.0, 0.375, 1.0, 0.4125, 1.0, 0.4125, 1.0, 0.375, 1.0, 0.625, 1.0, 0.4125, 1.0, 0.4125, 1.0, 0.625, 1.0, 0.375, 1.0, 0.4, 1.0, 0.4, 1.0, 0.375, 1.0, 0.4125, 1.0, 0.375, 1.0, 0.375, 1.0, 0.4125, 1.0, 0.125, 0.75, 0.125, 0.75, 0.125, 0.75, 0.125, 0.75, 0.4, 1.0, 0.625, 1.0, 0.625, 1.0, 0.4, 1.0, 0.875, 0.75, 0.875, 0.75, 0.875, 0.75, 0.875, 0.75, 0.625, 0.5, 0.4, 0.5, 0.4, 0.5, 0.625, 0.5, 0.375, 0.5, 0.4, 0.5, 0.4, 0.5, 0.375, 0.5, 0.625, 0.5, 0.625, 0.5, 0.625, 0.5, 0.625, 0.5, 0.4, 0.5, 0.625, 0.5, 0.625, 0.5, 0.4, 0.5, 0.375, 0.5, 0.375, 0.5, 0.375, 0.5, 0.375, 0.5, 0.4, 0.5, 0.375, 0.5, 0.375, 0.5, 0.4, 0.5, 0.4, 0.5, 0.4, 0.5, 0.625, 0.5, 0.625, 1.0, 0.4125, 1.0, 0.4125, 1.0, 0.625, 1.0, 0.375, 1.0, 0.4, 1.0, 0.4, 1.0, 0.375, 1.0, 0.875, 0.75, 0.875, 0.75, 0.875, 0.75, 0.875, 0.75, 0.4, 1.0, 0.625, 1.0, 0.625, 1.0, 0.4, 1.0, 0.4125, 1.0, 0.375, 1.0, 0.375, 1.0, 0.4125, 1.0, 0.125, 0.75, 0.125, 0.75, 0.125, 0.75, 0.125, 0.75])
me_cube_002.update()
me_cube = bpy.data.meshes.new('Cube')
me_cube.from_pydata([(-1.0, -1.0, -1.0), (-1.0, -1.0, 1.0), (-1.0, 1.0, -1.0), (-1.0, 1.0, 1.0), (1.0, -1.0, -1.0), (1.0, -1.0, 1.0), (1.0, 1.0, -1.0), (1.0, 1.0, 1.0)], [], [(0, 1, 3, 2), (2, 3, 7, 6), (6, 7, 5, 4), (4, 5, 1, 0), (2, 6, 4, 0), (7, 3, 1, 5)])
_uv = me_cube.uv_layers.new(name='UVMap')
_uv.uv.foreach_set('vector', [0.375, 0.0, 0.625, 0.0, 0.625, 0.25, 0.375, 0.25, 0.375, 0.25, 0.625, 0.25, 0.625, 0.5, 0.375, 0.5, 0.375, 0.5, 0.625, 0.5, 0.625, 0.75, 0.375, 0.75, 0.375, 0.75, 0.625, 0.75, 0.625, 1.0, 0.375, 1.0, 0.125, 0.5, 0.375, 0.5, 0.375, 0.75, 0.125, 0.75, 0.625, 0.5, 0.875, 0.5, 0.875, 0.75, 0.625, 0.75])
me_cube.update()

# ---- objects
ob_cube_noimp = bpy.data.objects.new('Cube-noimp', me_cube_001)
ob_level__fixed___col = bpy.data.objects.new('Level (fixed) -col', me_cube_002)
ob_box__rigid_007 = bpy.data.objects.new('Box -rigid.007', me_cube)
ob_box__rigid_008 = bpy.data.objects.new('Box -rigid.008', me_cube)
ob_box__rigid_009 = bpy.data.objects.new('Box -rigid.009', me_cube)
ob_box__rigid_010 = bpy.data.objects.new('Box -rigid.010', me_cube)
ob_box__rigid_011 = bpy.data.objects.new('Box -rigid.011', me_cube)
ob_box__rigid_012 = bpy.data.objects.new('Box -rigid.012', me_cube)
ob_box__rigid_013 = bpy.data.objects.new('Box -rigid.013', me_cube)
ob_box__rigid_014 = bpy.data.objects.new('Box -rigid.014', me_cube)
ob_box__rigid_015 = bpy.data.objects.new('Box -rigid.015', me_cube)
ob_box__rigid_016 = bpy.data.objects.new('Box -rigid.016', me_cube)
ob_box__rigid_017 = bpy.data.objects.new('Box -rigid.017', me_cube)
ob_box__rigid_018 = bpy.data.objects.new('Box -rigid.018', me_cube)
ob_box__rigid_019 = bpy.data.objects.new('Box -rigid.019', me_cube)
ob_box__rigid_020 = bpy.data.objects.new('Box -rigid.020', me_cube)
ob_box__rigid_021 = bpy.data.objects.new('Box -rigid.021', me_cube)
ob_box__rigid_022 = bpy.data.objects.new('Box -rigid.022', me_cube)
ob_box__rigid_023 = bpy.data.objects.new('Box -rigid.023', me_cube)
ob_box__rigid_024 = bpy.data.objects.new('Box -rigid.024', me_cube)
ob_box__rigid_025 = bpy.data.objects.new('Box -rigid.025', me_cube)
ob_box__rigid_026 = bpy.data.objects.new('Box -rigid.026', me_cube)
ob_box__rigid_027 = bpy.data.objects.new('Box -rigid.027', me_cube)
ob_box__rigid_028 = bpy.data.objects.new('Box -rigid.028', me_cube)
ob_box__rigid_029 = bpy.data.objects.new('Box -rigid.029', me_cube)
ob_box__rigid_030 = bpy.data.objects.new('Box -rigid.030', me_cube)
ob_box__rigid_031 = bpy.data.objects.new('Box -rigid.031', me_cube)
ob_box__rigid_032 = bpy.data.objects.new('Box -rigid.032', me_cube)
ob_box__rigid_033 = bpy.data.objects.new('Box -rigid.033', me_cube)
ob_box__rigid_034 = bpy.data.objects.new('Box -rigid.034', me_cube)
ob_box__rigid_035 = bpy.data.objects.new('Box -rigid.035', me_cube)
ob_box__rigid_036 = bpy.data.objects.new('Box -rigid.036', me_cube)
ob_box__rigid_044 = bpy.data.objects.new('Box -rigid.044', me_cube)
ob_box__rigid_045 = bpy.data.objects.new('Box -rigid.045', me_cube)
ob_box__rigid_046 = bpy.data.objects.new('Box -rigid.046', me_cube)
ob_box__rigid_047 = bpy.data.objects.new('Box -rigid.047', me_cube)
ob_box__rigid_048 = bpy.data.objects.new('Box -rigid.048', me_cube)
ob_box__rigid_049 = bpy.data.objects.new('Box -rigid.049', me_cube)
ob_box__rigid_050 = bpy.data.objects.new('Box -rigid.050', me_cube)
ob_box__rigid_051 = bpy.data.objects.new('Box -rigid.051', me_cube)
ob_box__rigid_052 = bpy.data.objects.new('Box -rigid.052', me_cube)
ob_box__rigid_053 = bpy.data.objects.new('Box -rigid.053', me_cube)
ob_box__rigid_054 = bpy.data.objects.new('Box -rigid.054', me_cube)
ob_box__rigid_055 = bpy.data.objects.new('Box -rigid.055', me_cube)
ob_box__rigid_056 = bpy.data.objects.new('Box -rigid.056', me_cube)
ob_box__rigid_057 = bpy.data.objects.new('Box -rigid.057', me_cube)
ob_box__rigid_058 = bpy.data.objects.new('Box -rigid.058', me_cube)
ob_box__rigid_059 = bpy.data.objects.new('Box -rigid.059', me_cube)
ob_box__rigid_060 = bpy.data.objects.new('Box -rigid.060', me_cube)
ob_box__rigid_061 = bpy.data.objects.new('Box -rigid.061', me_cube)
ob_box__rigid_062 = bpy.data.objects.new('Box -rigid.062', me_cube)
ob_box__rigid_063 = bpy.data.objects.new('Box -rigid.063', me_cube)
ob_box__rigid_064 = bpy.data.objects.new('Box -rigid.064', me_cube)
ob_box__rigid_065 = bpy.data.objects.new('Box -rigid.065', me_cube)
ob_box__rigid_066 = bpy.data.objects.new('Box -rigid.066', me_cube)
ob_box__rigid_067 = bpy.data.objects.new('Box -rigid.067', me_cube)
ob_box__rigid_068 = bpy.data.objects.new('Box -rigid.068', me_cube)
ob_box__rigid_069 = bpy.data.objects.new('Box -rigid.069', me_cube)
ob_box__rigid_070 = bpy.data.objects.new('Box -rigid.070', me_cube)
ob_box__rigid_071 = bpy.data.objects.new('Box -rigid.071', me_cube)
ob_box__rigid_072 = bpy.data.objects.new('Box -rigid.072', me_cube)
ob_box__rigid_073 = bpy.data.objects.new('Box -rigid.073', me_cube)
ob_box__rigid_074 = bpy.data.objects.new('Box -rigid.074', me_cube)
ob_box__rigid_075 = bpy.data.objects.new('Box -rigid.075', me_cube)
ob_box__rigid_076 = bpy.data.objects.new('Box -rigid.076', me_cube)
ob_box__rigid_077 = bpy.data.objects.new('Box -rigid.077', me_cube)
ob_box__rigid_078 = bpy.data.objects.new('Box -rigid.078', me_cube)
ob_box__rigid_079 = bpy.data.objects.new('Box -rigid.079', me_cube)
ob_box__rigid_080 = bpy.data.objects.new('Box -rigid.080', me_cube)
ob_box__rigid_081 = bpy.data.objects.new('Box -rigid.081', me_cube)
ob_box__rigid_082 = bpy.data.objects.new('Box -rigid.082', me_cube)
ob_box__rigid_083 = bpy.data.objects.new('Box -rigid.083', me_cube)
ob_box__rigid_084 = bpy.data.objects.new('Box -rigid.084', me_cube)
ob_box__rigid_085 = bpy.data.objects.new('Box -rigid.085', me_cube)
ob_box__rigid_086 = bpy.data.objects.new('Box -rigid.086', me_cube)
ob_box__rigid_087 = bpy.data.objects.new('Box -rigid.087', me_cube)
ob_box__rigid_088 = bpy.data.objects.new('Box -rigid.088', me_cube)
ob_box__rigid_089 = bpy.data.objects.new('Box -rigid.089', me_cube)
ob_box__rigid_090 = bpy.data.objects.new('Box -rigid.090', me_cube)
ob_box__rigid_091 = bpy.data.objects.new('Box -rigid.091', me_cube)
ob_box__rigid_092 = bpy.data.objects.new('Box -rigid.092', me_cube)
ob_box__rigid_093 = bpy.data.objects.new('Box -rigid.093', me_cube)
ob_box__rigid_094 = bpy.data.objects.new('Box -rigid.094', me_cube)
ob_box__rigid_095 = bpy.data.objects.new('Box -rigid.095', me_cube)
ob_box__rigid_096 = bpy.data.objects.new('Box -rigid.096', me_cube)
ob_box__rigid_097 = bpy.data.objects.new('Box -rigid.097', me_cube)
ob_box__rigid_098 = bpy.data.objects.new('Box -rigid.098', me_cube)
ob_box__rigid_099 = bpy.data.objects.new('Box -rigid.099', me_cube)
ob_box__rigid_100 = bpy.data.objects.new('Box -rigid.100', me_cube)
ob_box__rigid_101 = bpy.data.objects.new('Box -rigid.101', me_cube)
ob_box__rigid_102 = bpy.data.objects.new('Box -rigid.102', me_cube)
ob_box__rigid_103 = bpy.data.objects.new('Box -rigid.103', me_cube)
ob_box__rigid_104 = bpy.data.objects.new('Box -rigid.104', me_cube)
ob_box__rigid_105 = bpy.data.objects.new('Box -rigid.105', me_cube)
ob_box__rigid_106 = bpy.data.objects.new('Box -rigid.106', me_cube)
ob_box__rigid_107 = bpy.data.objects.new('Box -rigid.107', me_cube)
ob_box__rigid_108 = bpy.data.objects.new('Box -rigid.108', me_cube)
ob_box__rigid_109 = bpy.data.objects.new('Box -rigid.109', me_cube)
ob_box__rigid_110 = bpy.data.objects.new('Box -rigid.110', me_cube)
ob_box__rigid_111 = bpy.data.objects.new('Box -rigid.111', me_cube)
ob_box__rigid_112 = bpy.data.objects.new('Box -rigid.112', me_cube)
ob_box__rigid_113 = bpy.data.objects.new('Box -rigid.113', me_cube)
ob_box__rigid_114 = bpy.data.objects.new('Box -rigid.114', me_cube)
ob_box__rigid_115 = bpy.data.objects.new('Box -rigid.115', me_cube)
ob_box__rigid_116 = bpy.data.objects.new('Box -rigid.116', me_cube)
ob_box__rigid_117 = bpy.data.objects.new('Box -rigid.117', me_cube)
ob_box__rigid_118 = bpy.data.objects.new('Box -rigid.118', me_cube)
ob_box__rigid_119 = bpy.data.objects.new('Box -rigid.119', me_cube)
ob_box__rigid_120 = bpy.data.objects.new('Box -rigid.120', me_cube)
ob_box__rigid_121 = bpy.data.objects.new('Box -rigid.121', me_cube)
ob_box__rigid_122 = bpy.data.objects.new('Box -rigid.122', me_cube)
ob_box__rigid_123 = bpy.data.objects.new('Box -rigid.123', me_cube)
ob_box__rigid_124 = bpy.data.objects.new('Box -rigid.124', me_cube)
ob_box__rigid_125 = bpy.data.objects.new('Box -rigid.125', me_cube)
ob_box__rigid_126 = bpy.data.objects.new('Box -rigid.126', me_cube)
ob_box__rigid_127 = bpy.data.objects.new('Box -rigid.127', me_cube)
ob_box__rigid_128 = bpy.data.objects.new('Box -rigid.128', me_cube)
ob_box__rigid_129 = bpy.data.objects.new('Box -rigid.129', me_cube)
ob_box__rigid_130 = bpy.data.objects.new('Box -rigid.130', me_cube)
ob_box__rigid_131 = bpy.data.objects.new('Box -rigid.131', me_cube)
ob_box__rigid_132 = bpy.data.objects.new('Box -rigid.132', me_cube)
ob_box__rigid_133 = bpy.data.objects.new('Box -rigid.133', me_cube)
ob_box__rigid_134 = bpy.data.objects.new('Box -rigid.134', me_cube)
ob_box__rigid_135 = bpy.data.objects.new('Box -rigid.135', me_cube)
ob_box__rigid_136 = bpy.data.objects.new('Box -rigid.136', me_cube)
ob_box__rigid_137 = bpy.data.objects.new('Box -rigid.137', me_cube)
ob_box__rigid_138 = bpy.data.objects.new('Box -rigid.138', me_cube)
ob_box__rigid_139 = bpy.data.objects.new('Box -rigid.139', me_cube)
ob_box__rigid_140 = bpy.data.objects.new('Box -rigid.140', me_cube)
ob_box__rigid_141 = bpy.data.objects.new('Box -rigid.141', me_cube)
ob_box__rigid_142 = bpy.data.objects.new('Box -rigid.142', me_cube)
ob_box__rigid_143 = bpy.data.objects.new('Box -rigid.143', me_cube)
ob_box__rigid_144 = bpy.data.objects.new('Box -rigid.144', me_cube)
ob_box__rigid_145 = bpy.data.objects.new('Box -rigid.145', me_cube)
ob_box__rigid_146 = bpy.data.objects.new('Box -rigid.146', me_cube)
ob_box__rigid_147 = bpy.data.objects.new('Box -rigid.147', me_cube)
ob_box__rigid_148 = bpy.data.objects.new('Box -rigid.148', me_cube)
ob_box__rigid_149 = bpy.data.objects.new('Box -rigid.149', me_cube)
ob_box__rigid_150 = bpy.data.objects.new('Box -rigid.150', me_cube)
ob_box__rigid_151 = bpy.data.objects.new('Box -rigid.151', me_cube)
ob_box__rigid_152 = bpy.data.objects.new('Box -rigid.152', me_cube)
ob_box__rigid_153 = bpy.data.objects.new('Box -rigid.153', me_cube)
ob_box__rigid_154 = bpy.data.objects.new('Box -rigid.154', me_cube)
ob_box__rigid_155 = bpy.data.objects.new('Box -rigid.155', me_cube)
ob_box__rigid_156 = bpy.data.objects.new('Box -rigid.156', me_cube)
ob_box__rigid_157 = bpy.data.objects.new('Box -rigid.157', me_cube)
ob_box__rigid_158 = bpy.data.objects.new('Box -rigid.158', me_cube)
ob_box__rigid_159 = bpy.data.objects.new('Box -rigid.159', me_cube)
ob_box__rigid_160 = bpy.data.objects.new('Box -rigid.160', me_cube)
ob_box__rigid_161 = bpy.data.objects.new('Box -rigid.161', me_cube)
ob_box__rigid_162 = bpy.data.objects.new('Box -rigid.162', me_cube)
ob_box__rigid_163 = bpy.data.objects.new('Box -rigid.163', me_cube)
ob_box__rigid_164 = bpy.data.objects.new('Box -rigid.164', me_cube)
ob_box__rigid_165 = bpy.data.objects.new('Box -rigid.165', me_cube)
ob_box__rigid_166 = bpy.data.objects.new('Box -rigid.166', me_cube)
ob_box__rigid_167 = bpy.data.objects.new('Box -rigid.167', me_cube)
ob_box__rigid_168 = bpy.data.objects.new('Box -rigid.168', me_cube)
ob_box__rigid_169 = bpy.data.objects.new('Box -rigid.169', me_cube)
ob_box__rigid_170 = bpy.data.objects.new('Box -rigid.170', me_cube)
ob_box__rigid_171 = bpy.data.objects.new('Box -rigid.171', me_cube)
ob_box__rigid_172 = bpy.data.objects.new('Box -rigid.172', me_cube)
ob_box__rigid_173 = bpy.data.objects.new('Box -rigid.173', me_cube)
ob_box__rigid_174 = bpy.data.objects.new('Box -rigid.174', me_cube)
ob_box__rigid_175 = bpy.data.objects.new('Box -rigid.175', me_cube)
ob_box__rigid_176 = bpy.data.objects.new('Box -rigid.176', me_cube)
ob_box__rigid_177 = bpy.data.objects.new('Box -rigid.177', me_cube)
ob_box__rigid_178 = bpy.data.objects.new('Box -rigid.178', me_cube)
ob_box__rigid_179 = bpy.data.objects.new('Box -rigid.179', me_cube)
ob_box__rigid_180 = bpy.data.objects.new('Box -rigid.180', me_cube)
ob_box__rigid_181 = bpy.data.objects.new('Box -rigid.181', me_cube)
ob_box__rigid_182 = bpy.data.objects.new('Box -rigid.182', me_cube)
ob_box__rigid_183 = bpy.data.objects.new('Box -rigid.183', me_cube)
ob_box__rigid_184 = bpy.data.objects.new('Box -rigid.184', me_cube)
ob_box__rigid_185 = bpy.data.objects.new('Box -rigid.185', me_cube)
ob_box__rigid_186 = bpy.data.objects.new('Box -rigid.186', me_cube)
ob_box__rigid_187 = bpy.data.objects.new('Box -rigid.187', me_cube)
ob_box__rigid_188 = bpy.data.objects.new('Box -rigid.188', me_cube)
ob_box__rigid_189 = bpy.data.objects.new('Box -rigid.189', me_cube)
ob_box__rigid_190 = bpy.data.objects.new('Box -rigid.190', me_cube)
ob_box__rigid_191 = bpy.data.objects.new('Box -rigid.191', me_cube)
ob_box__rigid_192 = bpy.data.objects.new('Box -rigid.192', me_cube)
ob_box__rigid_193 = bpy.data.objects.new('Box -rigid.193', me_cube)
ob_box__rigid_194 = bpy.data.objects.new('Box -rigid.194', me_cube)
ob_box__rigid_195 = bpy.data.objects.new('Box -rigid.195', me_cube)
ob_box__rigid_196 = bpy.data.objects.new('Box -rigid.196', me_cube)
ob_box__rigid_197 = bpy.data.objects.new('Box -rigid.197', me_cube)
ob_box__rigid_198 = bpy.data.objects.new('Box -rigid.198', me_cube)
ob_box__rigid_199 = bpy.data.objects.new('Box -rigid.199', me_cube)
ob_box__rigid_200 = bpy.data.objects.new('Box -rigid.200', me_cube)
ob_box__rigid_201 = bpy.data.objects.new('Box -rigid.201', me_cube)
ob_box__rigid_202 = bpy.data.objects.new('Box -rigid.202', me_cube)
ob_box__rigid_203 = bpy.data.objects.new('Box -rigid.203', me_cube)
ob_box__rigid_204 = bpy.data.objects.new('Box -rigid.204', me_cube)
ob_box__rigid_205 = bpy.data.objects.new('Box -rigid.205', me_cube)
ob_box__rigid_207 = bpy.data.objects.new('Box -rigid.207', me_cube)
ob_box__rigid_208 = bpy.data.objects.new('Box -rigid.208', me_cube)
ob_box__rigid_209 = bpy.data.objects.new('Box -rigid.209', me_cube)
ob_box__rigid_210 = bpy.data.objects.new('Box -rigid.210', me_cube)
ob_box__rigid_211 = bpy.data.objects.new('Box -rigid.211', me_cube)
ob_box__rigid = bpy.data.objects.new('Box -rigid', me_cube)
ob_box__rigid_001 = bpy.data.objects.new('Box -rigid.001', me_cube)
ob_box__rigid_002 = bpy.data.objects.new('Box -rigid.002', me_cube)
ob_box__rigid_003 = bpy.data.objects.new('Box -rigid.003', me_cube)
ob_box__rigid_004 = bpy.data.objects.new('Box -rigid.004', me_cube)
ob_box__rigid_005 = bpy.data.objects.new('Box -rigid.005', me_cube)
ob_box__rigid_006 = bpy.data.objects.new('Box -rigid.006', me_cube)
ob_box__rigid_037 = bpy.data.objects.new('Box -rigid.037', me_cube)
ob_box__rigid_038 = bpy.data.objects.new('Box -rigid.038', me_cube)
ob_box__rigid_039 = bpy.data.objects.new('Box -rigid.039', me_cube)
ob_box__rigid_040 = bpy.data.objects.new('Box -rigid.040', me_cube)
ob_box__rigid_041 = bpy.data.objects.new('Box -rigid.041', me_cube)
ob_box__rigid_042 = bpy.data.objects.new('Box -rigid.042', me_cube)
ob_box__rigid_043 = bpy.data.objects.new('Box -rigid.043', me_cube)

# ---- transforms, parenting, visibility, modifiers, constraints
ob_cube_noimp.location = (0.0, 0.0, 1.0)
_m = ob_cube_noimp.modifiers.new('FlipFaces', 'NODES')
_m.node_group = ng_flipfaces
_m.show_group_selector = False
ob_level__fixed___col.location = (0.0, 0.0, 1.0)
_m = ob_level__fixed___col.modifiers.new('FlipFaces', 'NODES')
_m.node_group = ng_flipfaces_001
_m.show_group_selector = False
ob_box__rigid_007.location = (-1.511, -8.061, 2.0)
ob_box__rigid_008.location = (1.922, -6.631, 2.0)
ob_box__rigid_009.location = (4.068, -8.729, 2.0)
ob_box__rigid_010.location = (5.26, -6.774, 2.0)
ob_box__rigid_011.location = (8.073, -8.538, 2.0)
ob_box__rigid_012.location = (1.636, -0.2898, 2.0)
ob_box__rigid_013.location = (-1.558, -0.8143, 2.0)
ob_box__rigid_014.location = (8.406, 4.669, 2.0)
ob_box__rigid_015.location = (7.882, 7.72, 2.0)
ob_box__rigid_016.location = (4.926, 6.862, 2.0)
ob_box__rigid_017.location = (1.97, 8.292, 2.0)
ob_box__rigid_018.location = (5.736, 4.478, 2.0)
ob_box__rigid_019.location = (1.684, 5.765, 2.0)
ob_box__rigid_020.location = (-0.7955, 8.054, 2.0)
ob_box__rigid_021.location = (-3.656, 8.388, 2.0)
ob_box__rigid_022.location = (-6.755, 8.34, 2.0)
ob_box__rigid_023.location = (-9.997, 8.531, 2.0)
ob_box__rigid_024.location = (-5.134, 8.292, 4.0)
ob_box__rigid_025.location = (-8.329, 8.578, 4.0)
ob_box__rigid_026.location = (-1.94, 8.388, 4.0)
ob_box__rigid_027.location = (1.493, 7.243, 4.0)
ob_box__rigid_028.location = (3.782, 8.388, 4.0)
ob_box__rigid_029.location = (6.595, 8.483, 4.0)
ob_box__rigid_030.location = (8.836, 6.528, 4.0)
ob_box__rigid_031.location = (6.166, 5.336, 4.0)
ob_box__rigid_032.location = (6.738, -7.918, 4.0)
ob_box__rigid_033.location = (4.211, -7.823, 4.0)
ob_box__rigid_034.location = (1.636, -6.965, 4.0)
ob_box__rigid_035.location = (-0.8432, -8.252, 4.0)
ob_box__rigid_036.location = (0.2057, -0.3852, 4.0)
ob_box__rigid_044.location = (0.01504, -0.09912, 6.0)
ob_box__rigid_045.location = (1.779, 7.291, 6.0)
ob_box__rigid_046.location = (4.735, 8.054, 6.0)
ob_box__rigid_047.location = (8.406, 7.959, 6.0)
ob_box__rigid_048.location = (7.739, 5.575, 6.0)
ob_box__rigid_049.location = (-1.463, 8.483, 6.0)
ob_box__rigid_050.location = (-6.851, 8.721, 6.0)
ob_box__rigid_051.location = (-0.5094, -7.585, 6.0)
ob_box__rigid_052.location = (4.592, -7.823, 6.0)
ob_box__rigid_053.location = (-8.755, 6.34, 2.0)
ob_box__rigid_054.location = (-6.033, 6.193, 2.0)
ob_box__rigid_055.location = (-2.912, 5.984, 2.0)
ob_box__rigid_056.location = (-28.3, 3.858, 2.0)
ob_box__rigid_057.location = (-28.61, 0.9187, 2.0)
ob_box__rigid_058.location = (-28.43, -2.083, 2.0)
ob_box__rigid_059.location = (-25.86, 0.2933, 2.0)
ob_box__rigid_060.location = (-25.36, 2.982, 2.0)
ob_box__rigid_061.location = (-22.8, 0.1682, 2.0)
ob_box__rigid_062.location = (-25.55, -2.646, 2.0)
ob_box__rigid_063.location = (-26.3, -0.6447, 4.0)
ob_box__rigid_064.location = (-28.36, 1.857, 4.0)
ob_box__rigid_065.location = (-25.93, 2.107, 4.0)
ob_box__rigid_066.location = (-23.67, 0.2308, 4.0)
ob_box__rigid_067.location = (-28.49, -0.4571, 4.0)
ob_box__rigid_068.location = (-28.49, 1.794, 6.0)
ob_box__rigid_069.location = (-25.93, 0.7311, 6.0)
ob_box__rigid_070.location = (-21.55, -11.65, 2.0)
ob_box__rigid_071.location = (-28.55, -24.65, 2.0)
ob_box__rigid_072.location = (-28.36, -27.77, 2.0)
ob_box__rigid_073.location = (-18.04, -39.4, 2.0)
ob_box__rigid_074.location = (-11.85, -31.27, 2.0)
ob_box__rigid_075.location = (-12.67, -57.04, 2.0)
ob_box__rigid_076.location = (-19.73, -51.35, 2.0)
ob_box__rigid_077.location = (-39.24, -57.66, 2.0)
ob_box__rigid_078.location = (-55.75, -56.48, 2.0)
ob_box__rigid_079.location = (-53.13, -45.6, 2.0)
ob_box__rigid_080.location = (-61.88, -42.78, 2.0)
ob_box__rigid_081.location = (-57.34, -18.79, 2.0)
ob_box__rigid_082.location = (-52.26, -9.931, 2.0)
ob_box__rigid_083.location = (-58.64, -7.229, 2.0)
ob_box__rigid_084.location = (-52.05, 4.549, 2.0)
ob_box__rigid_085.location = (-58.32, 15.46, 2.0)
ob_box__rigid_086.location = (-58.64, 18.38, 2.0)
ob_box__rigid_087.location = (-55.94, 18.27, 2.0)
ob_box__rigid_088.location = (-48.37, 11.9, 2.0)
ob_box__rigid_089.location = (-41.46, 18.06, 2.0)
ob_box__rigid_090.location = (-33.35, 11.57, 2.0)
ob_box__rigid_091.location = (-29.46, 18.06, 2.0)
ob_box__rigid_092.location = (-21.57, 18.27, 2.0)
ob_box__rigid_093.location = (-21.36, 14.92, 2.0)
ob_box__rigid_094.location = (-66.31, -28.19, 2.0)
ob_box__rigid_095.location = (-69.39, -28.87, 2.0)
ob_box__rigid_096.location = (-75.48, -28.92, 2.0)
ob_box__rigid_097.location = (-87.1, -36.37, 2.0)
ob_box__rigid_098.location = (-86.43, -38.98, 2.0)
ob_box__rigid_099.location = (-83.77, -37.1, 2.0)
ob_box__rigid_100.location = (-82.47, -40.18, 2.0)
ob_box__rigid_101.location = (-86.74, -41.59, 2.0)
ob_box__rigid_102.location = (-89.5, -39.29, 2.0)
ob_box__rigid_103.location = (-90.54, -42.0, 2.0)
ob_box__rigid_104.location = (-92.89, -38.51, 2.0)
ob_box__rigid_105.location = (-89.92, -36.53, 2.0)
ob_box__rigid_106.location = (-85.7, -36.43, 4.0)
ob_box__rigid_107.location = (-87.0, -40.6, 4.0)
ob_box__rigid_108.location = (-89.61, -40.39, 4.0)
ob_box__rigid_109.location = (-91.53, -38.62, 4.0)
ob_box__rigid_110.location = (-88.98, -37.83, 4.0)
ob_box__rigid_111.location = (-84.81, -39.03, 4.0)
ob_box__rigid_112.location = (-84.55, -41.27, 4.0)
ob_box__rigid_113.location = (-78.25, -29.71, 2.0)
ob_box__rigid_114.location = (-73.82, -31.06, 2.0)
ob_box__rigid_115.location = (-72.22, -27.41, 2.0)
ob_box__rigid_116.location = (-89.94, -21.51, 2.0)
ob_box__rigid_117.location = (-92.67, -21.37, 2.0)
ob_box__rigid_118.location = (-91.67, -24.11, 2.0)
ob_box__rigid_119.location = (-88.89, -24.24, 2.0)
ob_box__rigid_120.location = (-87.5, -21.2, 2.0)
ob_box__rigid_121.location = (-84.77, -22.2, 2.0)
ob_box__rigid_122.location = (-94.84, -23.46, 2.0)
ob_box__rigid_123.location = (-77.6, -47.91, 2.0)
ob_box__rigid_124.location = (-74.61, -48.6, 2.0)
ob_box__rigid_125.location = (-74.87, -46.04, 2.0)
ob_box__rigid_126.location = (-72.09, -47.21, 2.0)
ob_box__rigid_127.location = (-69.61, -48.73, 2.0)
ob_box__rigid_128.location = (-69.83, -45.91, 2.0)
ob_box__rigid_129.location = (-67.35, -47.3, 2.0)
ob_box__rigid_130.location = (-64.92, -48.82, 2.0)
ob_box__rigid_131.location = (-51.72, -41.57, 2.0)
ob_box__rigid_132.location = (-51.68, -38.62, 2.0)
ob_box__rigid_133.location = (-53.72, -36.31, 2.0)
ob_box__rigid_134.location = (-51.42, -33.93, 2.0)
ob_box__rigid_135.location = (-53.54, -31.54, 2.0)
ob_box__rigid_136.location = (-51.59, -28.93, 2.0)
ob_box__rigid_137.location = (-51.24, -31.49, 2.0)
ob_box__rigid_138.location = (-51.24, -36.23, 2.0)
ob_box__rigid_139.location = (-54.15, -39.79, 2.0)
ob_box__rigid_140.location = (-51.55, -37.4, 4.0)
ob_box__rigid_141.location = (-51.63, -34.62, 4.0)
ob_box__rigid_142.location = (-52.46, -31.06, 4.0)
ob_box__rigid_143.location = (-51.42, -32.32, 6.0)
ob_box__rigid_144.location = (-51.33, -35.05, 6.0)
ob_box__rigid_145.location = (-52.11, -38.01, 6.0)
ob_box__rigid_146.location = (-51.85, -40.57, 6.0)
ob_box__rigid_147.location = (-73.09, -29.37, 4.0)
ob_box__rigid_148.location = (-76.3, -28.97, 4.0)
ob_box__rigid_149.location = (-70.61, -28.32, 4.0)
ob_box__rigid_150.location = (-67.35, -28.24, 4.0)
ob_box__rigid_151.location = (-86.49, -22.92, 4.0)
ob_box__rigid_152.location = (-90.87, -22.36, 4.0)
ob_box__rigid_153.location = (-93.74, -22.61, 4.0)
ob_box__rigid_154.location = (-88.55, -23.92, 4.0)
ob_box__rigid_155.location = (-86.99, -39.33, 6.0)
ob_box__rigid_156.location = (-89.49, -38.65, 6.0)
ob_box__rigid_157.location = (-85.99, -37.08, 6.0)
ob_box__rigid_158.location = (-83.99, -40.02, 6.0)
ob_box__rigid_159.location = (-89.43, -41.02, 6.0)
ob_box__rigid_160.location = (-75.23, -29.2, 6.0)
ob_box__rigid_161.location = (-71.92, -27.95, 6.0)
ob_box__rigid_162.location = (-67.17, -28.52, 6.0)
ob_box__rigid_163.location = (-52.03, -31.27, 6.0)
ob_box__rigid_164.location = (-51.91, -34.89, 6.0)
ob_box__rigid_165.location = (-52.03, -38.9, 6.0)
ob_box__rigid_166.location = (-51.91, -38.83, 8.0)
ob_box__rigid_167.location = (-51.91, -36.08, 8.0)
ob_box__rigid_168.location = (-51.72, -32.89, 8.0)
ob_box__rigid_169.location = (-51.59, -30.7, 8.0)
ob_box__rigid_170.location = (-67.98, -28.52, 8.0)
ob_box__rigid_171.location = (-71.48, -28.33, 8.0)
ob_box__rigid_172.location = (-74.73, -28.95, 8.0)
ob_box__rigid_173.location = (-87.49, -37.52, 8.0)
ob_box__rigid_174.location = (-89.37, -40.52, 8.0)
ob_box__rigid_175.location = (-85.43, -39.08, 8.0)
ob_box__rigid_176.location = (-75.05, -47.71, 8.0)
ob_box__rigid_177.location = (-69.61, -48.03, 8.0)
ob_box__rigid_178.location = (-72.73, -47.28, 8.0)
ob_box__rigid_179.location = (-67.04, -47.78, 8.0)
ob_box__rigid_180.location = (-93.37, -22.76, 8.0)
ob_box__rigid_181.location = (-90.3, -22.32, 8.0)
ob_box__rigid_182.location = (-86.55, -21.76, 8.0)
ob_box__rigid_183.location = (-89.18, -23.39, 8.0)
ob_box__rigid_184.location = (-69.61, -48.73, 4.0)
ob_box__rigid_185.location = (-71.11, -47.67, 4.0)
ob_box__rigid_186.location = (-74.36, -47.67, 4.0)
ob_box__rigid_187.location = (-76.87, -47.73, 4.0)
ob_box__rigid_188.location = (-69.36, -45.79, 4.0)
ob_box__rigid_189.location = (-64.92, -48.42, 4.0)
ob_box__rigid_190.location = (-68.26, -38.53, 2.0)
ob_box__rigid_191.location = (-74.89, -39.15, 2.0)
ob_box__rigid_192.location = (-85.58, -29.46, 2.0)
ob_box__rigid_193.location = (-76.01, -23.4, 2.0)
ob_box__rigid_194.location = (-64.32, -23.15, 2.0)
ob_box__rigid_195.location = (-57.19, -28.84, 2.0)
ob_box__rigid_196.location = (-59.63, -31.9, 2.0)
ob_box__rigid_197.location = (-95.65, -29.27, 2.0)
ob_box__rigid_198.location = (-97.09, -44.34, 2.0)
ob_box__rigid_199.location = (-88.4, -45.72, 2.0)
ob_box__rigid_200.location = (-78.89, -34.34, 2.0)
ob_box__rigid_201.location = (13.88, -0.5036, 2.0)
ob_box__rigid_202.location = (25.53, 0.1686, 2.0)
ob_box__rigid_203.location = (35.39, -1.848, 2.0)
ob_box__rigid_204.location = (34.71, 7.339, 2.0)
ob_box__rigid_205.location = (31.13, 14.96, 2.0)
ob_box__rigid_207.location = (53.09, 23.47, 2.0)
ob_box__rigid_208.location = (55.78, 13.84, 2.0)
ob_box__rigid_209.location = (53.99, 6.891, 2.0)
ob_box__rigid_210.location = (55.11, -0.5036, 2.0)
ob_box__rigid_211.location = (51.97, -5.881, 2.0)
ob_box__rigid.location = (-10.0, 0.0, 2.0)
ob_box__rigid_001.location = (-13.0, 0.0, 2.0)
ob_box__rigid_002.location = (-12.0, 3.0, 2.0)
ob_box__rigid_003.location = (-8.186, 2.571, 2.0)
ob_box__rigid_004.location = (-6.612, -0.9573, 2.0)
ob_box__rigid_005.location = (-9.854, -2.96, 2.0)
ob_box__rigid_006.location = (-13.57, -3.103, 2.0)
ob_box__rigid_037.location = (-8.472, -0.7189, 4.0)
ob_box__rigid_038.location = (-11.67, -1.72, 4.0)
ob_box__rigid_039.location = (-11.33, 1.379, 4.0)
ob_box__rigid_040.location = (-8.901, 1.808, 4.0)
ob_box__rigid_041.location = (-9.282, 0.9975, 6.0)
ob_box__rigid_042.location = (-11.33, 1.903, 6.0)
ob_box__rigid_043.location = (-11.67, -0.7666, 6.0)

# ---- collection membership
col_collection.objects.link(ob_cube_noimp)
col_collection.objects.link(ob_level__fixed___col)
col_rigidbodies.objects.link(ob_box__rigid_007)
col_rigidbodies.objects.link(ob_box__rigid_008)
col_rigidbodies.objects.link(ob_box__rigid_009)
col_rigidbodies.objects.link(ob_box__rigid_010)
col_rigidbodies.objects.link(ob_box__rigid_011)
col_rigidbodies.objects.link(ob_box__rigid_012)
col_rigidbodies.objects.link(ob_box__rigid_013)
col_rigidbodies.objects.link(ob_box__rigid_014)
col_rigidbodies.objects.link(ob_box__rigid_015)
col_rigidbodies.objects.link(ob_box__rigid_016)
col_rigidbodies.objects.link(ob_box__rigid_017)
col_rigidbodies.objects.link(ob_box__rigid_018)
col_rigidbodies.objects.link(ob_box__rigid_019)
col_rigidbodies.objects.link(ob_box__rigid_020)
col_rigidbodies.objects.link(ob_box__rigid_021)
col_rigidbodies.objects.link(ob_box__rigid_022)
col_rigidbodies.objects.link(ob_box__rigid_023)
col_rigidbodies.objects.link(ob_box__rigid_024)
col_rigidbodies.objects.link(ob_box__rigid_025)
col_rigidbodies.objects.link(ob_box__rigid_026)
col_rigidbodies.objects.link(ob_box__rigid_027)
col_rigidbodies.objects.link(ob_box__rigid_028)
col_rigidbodies.objects.link(ob_box__rigid_029)
col_rigidbodies.objects.link(ob_box__rigid_030)
col_rigidbodies.objects.link(ob_box__rigid_031)
col_rigidbodies.objects.link(ob_box__rigid_032)
col_rigidbodies.objects.link(ob_box__rigid_033)
col_rigidbodies.objects.link(ob_box__rigid_034)
col_rigidbodies.objects.link(ob_box__rigid_035)
col_rigidbodies.objects.link(ob_box__rigid_036)
col_rigidbodies.objects.link(ob_box__rigid_044)
col_rigidbodies.objects.link(ob_box__rigid_045)
col_rigidbodies.objects.link(ob_box__rigid_046)
col_rigidbodies.objects.link(ob_box__rigid_047)
col_rigidbodies.objects.link(ob_box__rigid_048)
col_rigidbodies.objects.link(ob_box__rigid_049)
col_rigidbodies.objects.link(ob_box__rigid_050)
col_rigidbodies.objects.link(ob_box__rigid_051)
col_rigidbodies.objects.link(ob_box__rigid_052)
col_rigidbodies.objects.link(ob_box__rigid_053)
col_rigidbodies.objects.link(ob_box__rigid_054)
col_rigidbodies.objects.link(ob_box__rigid_055)
col_rigidbodies.objects.link(ob_box__rigid_056)
col_rigidbodies.objects.link(ob_box__rigid_057)
col_rigidbodies.objects.link(ob_box__rigid_058)
col_rigidbodies.objects.link(ob_box__rigid_059)
col_rigidbodies.objects.link(ob_box__rigid_060)
col_rigidbodies.objects.link(ob_box__rigid_061)
col_rigidbodies.objects.link(ob_box__rigid_062)
col_rigidbodies.objects.link(ob_box__rigid_063)
col_rigidbodies.objects.link(ob_box__rigid_064)
col_rigidbodies.objects.link(ob_box__rigid_065)
col_rigidbodies.objects.link(ob_box__rigid_066)
col_rigidbodies.objects.link(ob_box__rigid_067)
col_rigidbodies.objects.link(ob_box__rigid_068)
col_rigidbodies.objects.link(ob_box__rigid_069)
col_rigidbodies.objects.link(ob_box__rigid_070)
col_rigidbodies.objects.link(ob_box__rigid_071)
col_rigidbodies.objects.link(ob_box__rigid_072)
col_rigidbodies.objects.link(ob_box__rigid_073)
col_rigidbodies.objects.link(ob_box__rigid_074)
col_rigidbodies.objects.link(ob_box__rigid_075)
col_rigidbodies.objects.link(ob_box__rigid_076)
col_rigidbodies.objects.link(ob_box__rigid_077)
col_rigidbodies.objects.link(ob_box__rigid_078)
col_rigidbodies.objects.link(ob_box__rigid_079)
col_rigidbodies.objects.link(ob_box__rigid_080)
col_rigidbodies.objects.link(ob_box__rigid_081)
col_rigidbodies.objects.link(ob_box__rigid_082)
col_rigidbodies.objects.link(ob_box__rigid_083)
col_rigidbodies.objects.link(ob_box__rigid_084)
col_rigidbodies.objects.link(ob_box__rigid_085)
col_rigidbodies.objects.link(ob_box__rigid_086)
col_rigidbodies.objects.link(ob_box__rigid_087)
col_rigidbodies.objects.link(ob_box__rigid_088)
col_rigidbodies.objects.link(ob_box__rigid_089)
col_rigidbodies.objects.link(ob_box__rigid_090)
col_rigidbodies.objects.link(ob_box__rigid_091)
col_rigidbodies.objects.link(ob_box__rigid_092)
col_rigidbodies.objects.link(ob_box__rigid_093)
col_rigidbodies.objects.link(ob_box__rigid_094)
col_rigidbodies.objects.link(ob_box__rigid_095)
col_rigidbodies.objects.link(ob_box__rigid_096)
col_rigidbodies.objects.link(ob_box__rigid_097)
col_rigidbodies.objects.link(ob_box__rigid_098)
col_rigidbodies.objects.link(ob_box__rigid_099)
col_rigidbodies.objects.link(ob_box__rigid_100)
col_rigidbodies.objects.link(ob_box__rigid_101)
col_rigidbodies.objects.link(ob_box__rigid_102)
col_rigidbodies.objects.link(ob_box__rigid_103)
col_rigidbodies.objects.link(ob_box__rigid_104)
col_rigidbodies.objects.link(ob_box__rigid_105)
col_rigidbodies.objects.link(ob_box__rigid_106)
col_rigidbodies.objects.link(ob_box__rigid_107)
col_rigidbodies.objects.link(ob_box__rigid_108)
col_rigidbodies.objects.link(ob_box__rigid_109)
col_rigidbodies.objects.link(ob_box__rigid_110)
col_rigidbodies.objects.link(ob_box__rigid_111)
col_rigidbodies.objects.link(ob_box__rigid_112)
col_rigidbodies.objects.link(ob_box__rigid_113)
col_rigidbodies.objects.link(ob_box__rigid_114)
col_rigidbodies.objects.link(ob_box__rigid_115)
col_rigidbodies.objects.link(ob_box__rigid_116)
col_rigidbodies.objects.link(ob_box__rigid_117)
col_rigidbodies.objects.link(ob_box__rigid_118)
col_rigidbodies.objects.link(ob_box__rigid_119)
col_rigidbodies.objects.link(ob_box__rigid_120)
col_rigidbodies.objects.link(ob_box__rigid_121)
col_rigidbodies.objects.link(ob_box__rigid_122)
col_rigidbodies.objects.link(ob_box__rigid_123)
col_rigidbodies.objects.link(ob_box__rigid_124)
col_rigidbodies.objects.link(ob_box__rigid_125)
col_rigidbodies.objects.link(ob_box__rigid_126)
col_rigidbodies.objects.link(ob_box__rigid_127)
col_rigidbodies.objects.link(ob_box__rigid_128)
col_rigidbodies.objects.link(ob_box__rigid_129)
col_rigidbodies.objects.link(ob_box__rigid_130)
col_rigidbodies.objects.link(ob_box__rigid_131)
col_rigidbodies.objects.link(ob_box__rigid_132)
col_rigidbodies.objects.link(ob_box__rigid_133)
col_rigidbodies.objects.link(ob_box__rigid_134)
col_rigidbodies.objects.link(ob_box__rigid_135)
col_rigidbodies.objects.link(ob_box__rigid_136)
col_rigidbodies.objects.link(ob_box__rigid_137)
col_rigidbodies.objects.link(ob_box__rigid_138)
col_rigidbodies.objects.link(ob_box__rigid_139)
col_rigidbodies.objects.link(ob_box__rigid_140)
col_rigidbodies.objects.link(ob_box__rigid_141)
col_rigidbodies.objects.link(ob_box__rigid_142)
col_rigidbodies.objects.link(ob_box__rigid_143)
col_rigidbodies.objects.link(ob_box__rigid_144)
col_rigidbodies.objects.link(ob_box__rigid_145)
col_rigidbodies.objects.link(ob_box__rigid_146)
col_rigidbodies.objects.link(ob_box__rigid_147)
col_rigidbodies.objects.link(ob_box__rigid_148)
col_rigidbodies.objects.link(ob_box__rigid_149)
col_rigidbodies.objects.link(ob_box__rigid_150)
col_rigidbodies.objects.link(ob_box__rigid_151)
col_rigidbodies.objects.link(ob_box__rigid_152)
col_rigidbodies.objects.link(ob_box__rigid_153)
col_rigidbodies.objects.link(ob_box__rigid_154)
col_rigidbodies.objects.link(ob_box__rigid_155)
col_rigidbodies.objects.link(ob_box__rigid_156)
col_rigidbodies.objects.link(ob_box__rigid_157)
col_rigidbodies.objects.link(ob_box__rigid_158)
col_rigidbodies.objects.link(ob_box__rigid_159)
col_rigidbodies.objects.link(ob_box__rigid_160)
col_rigidbodies.objects.link(ob_box__rigid_161)
col_rigidbodies.objects.link(ob_box__rigid_162)
col_rigidbodies.objects.link(ob_box__rigid_163)
col_rigidbodies.objects.link(ob_box__rigid_164)
col_rigidbodies.objects.link(ob_box__rigid_165)
col_rigidbodies.objects.link(ob_box__rigid_166)
col_rigidbodies.objects.link(ob_box__rigid_167)
col_rigidbodies.objects.link(ob_box__rigid_168)
col_rigidbodies.objects.link(ob_box__rigid_169)
col_rigidbodies.objects.link(ob_box__rigid_170)
col_rigidbodies.objects.link(ob_box__rigid_171)
col_rigidbodies.objects.link(ob_box__rigid_172)
col_rigidbodies.objects.link(ob_box__rigid_173)
col_rigidbodies.objects.link(ob_box__rigid_174)
col_rigidbodies.objects.link(ob_box__rigid_175)
col_rigidbodies.objects.link(ob_box__rigid_176)
col_rigidbodies.objects.link(ob_box__rigid_177)
col_rigidbodies.objects.link(ob_box__rigid_178)
col_rigidbodies.objects.link(ob_box__rigid_179)
col_rigidbodies.objects.link(ob_box__rigid_180)
col_rigidbodies.objects.link(ob_box__rigid_181)
col_rigidbodies.objects.link(ob_box__rigid_182)
col_rigidbodies.objects.link(ob_box__rigid_183)
col_rigidbodies.objects.link(ob_box__rigid_184)
col_rigidbodies.objects.link(ob_box__rigid_185)
col_rigidbodies.objects.link(ob_box__rigid_186)
col_rigidbodies.objects.link(ob_box__rigid_187)
col_rigidbodies.objects.link(ob_box__rigid_188)
col_rigidbodies.objects.link(ob_box__rigid_189)
col_rigidbodies.objects.link(ob_box__rigid_190)
col_rigidbodies.objects.link(ob_box__rigid_191)
col_rigidbodies.objects.link(ob_box__rigid_192)
col_rigidbodies.objects.link(ob_box__rigid_193)
col_rigidbodies.objects.link(ob_box__rigid_194)
col_rigidbodies.objects.link(ob_box__rigid_195)
col_rigidbodies.objects.link(ob_box__rigid_196)
col_rigidbodies.objects.link(ob_box__rigid_197)
col_rigidbodies.objects.link(ob_box__rigid_198)
col_rigidbodies.objects.link(ob_box__rigid_199)
col_rigidbodies.objects.link(ob_box__rigid_200)
col_rigidbodies.objects.link(ob_box__rigid_201)
col_rigidbodies.objects.link(ob_box__rigid_202)
col_rigidbodies.objects.link(ob_box__rigid_203)
col_rigidbodies.objects.link(ob_box__rigid_204)
col_rigidbodies.objects.link(ob_box__rigid_205)
col_rigidbodies.objects.link(ob_box__rigid_207)
col_rigidbodies.objects.link(ob_box__rigid_208)
col_rigidbodies.objects.link(ob_box__rigid_209)
col_rigidbodies.objects.link(ob_box__rigid_210)
col_rigidbodies.objects.link(ob_box__rigid_211)
col_pile.objects.link(ob_box__rigid)
col_pile.objects.link(ob_box__rigid_001)
col_pile.objects.link(ob_box__rigid_002)
col_pile.objects.link(ob_box__rigid_003)
col_pile.objects.link(ob_box__rigid_004)
col_pile.objects.link(ob_box__rigid_005)
col_pile.objects.link(ob_box__rigid_006)
col_pile.objects.link(ob_box__rigid_037)
col_pile.objects.link(ob_box__rigid_038)
col_pile.objects.link(ob_box__rigid_039)
col_pile.objects.link(ob_box__rigid_040)
col_pile.objects.link(ob_box__rigid_041)
col_pile.objects.link(ob_box__rigid_042)
col_pile.objects.link(ob_box__rigid_043)

# ---- scene / render settings (as saved in the file)
scene.frame_start = 1; scene.frame_end = 250; scene.frame_set(1)
scene.render.engine = 'BLENDER_EEVEE_NEXT'
scene.cycles.sampling_pattern = 'TABULATED_SOBOL'
scene.eevee.ray_tracing_options.trace_max_roughness = 0.0
bpy.context.view_layer.update()

# ---- added for rendering (the .blend has no active camera and no usable light): camera, sun
cam_auto = bpy.data.cameras.new('AutoCamera')
cam_auto.lens = 50.0
cam_auto.sensor_width = 36.0
cam_auto.clip_end = 2982.58
ob_auto_camera = bpy.data.objects.new('AutoCamera', cam_auto)
scene.collection.objects.link(ob_auto_camera)
ob_auto_camera.location = (150.214, -219.938, 143.458)
ob_auto_camera.rotation_euler = (1.09748, -7.21219e-08, 0.694738)
scene.camera = ob_auto_camera
light_auto_sun = bpy.data.lights.new('AutoSun', 'SUN')
light_auto_sun.energy = 3.0
light_auto_sun.angle = 0.0523599
ob_auto_sun = bpy.data.objects.new('AutoSun', light_auto_sun)
scene.collection.objects.link(ob_auto_sun)
ob_auto_sun.rotation_euler = (0.872665, 0.174533, 0.523599)
bpy.context.view_layer.update()
